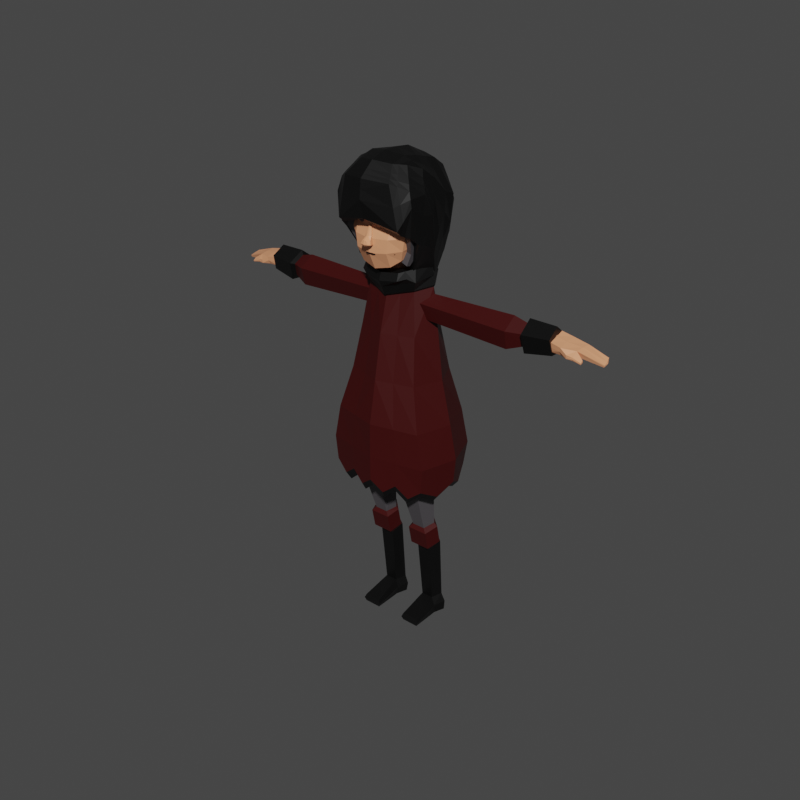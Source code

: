 # Source: blender.blend  (saved by Blender 3.4.6; exported with 4.5.12 LTS)
import bpy
from mathutils import Matrix  # noqa: F401  (used for matrix-valued properties, if any)

bpy.ops.wm.read_factory_settings(use_empty=True)
scene = bpy.context.scene
scene.name = 'Scene'

# ---- collections
col_collection = bpy.data.collections.new('Collection'); scene.collection.children.link(col_collection)

# ---- materials (node trees are filled in below, after node groups)
mat_crimson = bpy.data.materials.new('crimson')
mat_orange = bpy.data.materials.new('orange')
mat_black = bpy.data.materials.new('black')
mat_light_brown = bpy.data.materials.new('light brown')
mat_skin = bpy.data.materials.new('skin')
mat_dark_brown = bpy.data.materials.new('dark brown')
mat_white = bpy.data.materials.new('white')
mat_grey = bpy.data.materials.new('grey')

# ---- material node trees
mat_crimson.use_nodes = True; mat_crimson.node_tree.nodes.clear()
_N = mat_crimson.node_tree.nodes; _L = mat_crimson.node_tree.links
n0 = _N.new('ShaderNodeBsdfPrincipled'); n0.name = 'Principled BSDF'; n0.location = (10, 300)
n0.distribution = 'GGX'
n0.subsurface_method = 'RANDOM_WALK_SKIN'
n0.inputs[0].default_value = (0.04231, 0.0003035, 0.0, 1.0)
n0.inputs[3].default_value = 1.45
n0.inputs[27].default_value = (0.0, 0.0, 0.0, 1.0)
n0.inputs[28].default_value = 1.0
n1 = _N.new('ShaderNodeOutputMaterial'); n1.name = 'Material Output'; n1.location = (300, 300)
n2 = _N.new('ShaderNodeTexImage'); n2.name = 'Image Texture'; n2.location = (-280, 280)
_L.new(n0.outputs[0], n1.inputs[0])
n1.is_active_output = True
mat_orange.use_nodes = True; mat_orange.node_tree.nodes.clear()
_N = mat_orange.node_tree.nodes; _L = mat_orange.node_tree.links
n0 = _N.new('ShaderNodeBsdfPrincipled'); n0.name = 'Principled BSDF'; n0.location = (10, 300)
n0.distribution = 'GGX'
n0.subsurface_method = 'RANDOM_WALK_SKIN'
n0.inputs[0].default_value = (0.0, 0.0, 0.0, 1.0)
n0.inputs[3].default_value = 1.45
n0.inputs[27].default_value = (0.0, 0.0, 0.0, 1.0)
n0.inputs[28].default_value = 1.0
n1 = _N.new('ShaderNodeOutputMaterial'); n1.name = 'Material Output'; n1.location = (300, 300)
_L.new(n0.outputs[0], n1.inputs[0])
n1.is_active_output = True
mat_black.use_nodes = True; mat_black.node_tree.nodes.clear()
_N = mat_black.node_tree.nodes; _L = mat_black.node_tree.links
n0 = _N.new('ShaderNodeBsdfPrincipled'); n0.name = 'Principled BSDF'; n0.location = (10, 300)
n0.distribution = 'GGX'
n0.subsurface_method = 'RANDOM_WALK_SKIN'
n0.inputs[0].default_value = (0.0, 0.0, 0.0, 1.0)
n0.inputs[3].default_value = 1.45
n0.inputs[27].default_value = (0.0, 0.0, 0.0, 1.0)
n0.inputs[28].default_value = 1.0
n1 = _N.new('ShaderNodeOutputMaterial'); n1.name = 'Material Output'; n1.location = (300, 300)
_L.new(n0.outputs[0], n1.inputs[0])
n1.is_active_output = True
mat_light_brown.use_nodes = True; mat_light_brown.node_tree.nodes.clear()
_N = mat_light_brown.node_tree.nodes; _L = mat_light_brown.node_tree.links
n0 = _N.new('ShaderNodeBsdfPrincipled'); n0.name = 'Principled BSDF'; n0.location = (10, 300)
n0.distribution = 'GGX'
n0.subsurface_method = 'RANDOM_WALK_SKIN'
n0.inputs[0].default_value = (0.07619, 0.07036, 0.07619, 1.0)
n0.inputs[3].default_value = 1.45
n0.inputs[27].default_value = (0.0, 0.0, 0.0, 1.0)
n0.inputs[28].default_value = 1.0
n1 = _N.new('ShaderNodeOutputMaterial'); n1.name = 'Material Output'; n1.location = (300, 300)
_L.new(n0.outputs[0], n1.inputs[0])
n1.is_active_output = True
mat_skin.use_nodes = True; mat_skin.node_tree.nodes.clear()
_N = mat_skin.node_tree.nodes; _L = mat_skin.node_tree.links
n0 = _N.new('ShaderNodeBsdfPrincipled'); n0.name = 'Principled BSDF'; n0.location = (10, 300)
n0.distribution = 'GGX'
n0.subsurface_method = 'RANDOM_WALK_SKIN'
n0.inputs[0].default_value = (0.7991, 0.3372, 0.1714, 1.0)
n0.inputs[3].default_value = 1.45
n0.inputs[27].default_value = (0.0, 0.0, 0.0, 1.0)
n0.inputs[28].default_value = 1.0
n1 = _N.new('ShaderNodeOutputMaterial'); n1.name = 'Material Output'; n1.location = (300, 300)
_L.new(n0.outputs[0], n1.inputs[0])
n1.is_active_output = True
mat_dark_brown.use_nodes = True; mat_dark_brown.node_tree.nodes.clear()
_N = mat_dark_brown.node_tree.nodes; _L = mat_dark_brown.node_tree.links
n0 = _N.new('ShaderNodeBsdfPrincipled'); n0.name = 'Principled BSDF'; n0.location = (10, 300)
n0.distribution = 'GGX'
n0.subsurface_method = 'RANDOM_WALK_SKIN'
n0.inputs[0].default_value = (0.09084, 0.03071, 0.008023, 1.0)
n0.inputs[3].default_value = 1.45
n0.inputs[27].default_value = (0.0, 0.0, 0.0, 1.0)
n0.inputs[28].default_value = 1.0
n1 = _N.new('ShaderNodeOutputMaterial'); n1.name = 'Material Output'; n1.location = (300, 300)
_L.new(n0.outputs[0], n1.inputs[0])
n1.is_active_output = True
mat_white.use_nodes = True; mat_white.node_tree.nodes.clear()
_N = mat_white.node_tree.nodes; _L = mat_white.node_tree.links
n0 = _N.new('ShaderNodeBsdfPrincipled'); n0.name = 'Principled BSDF'; n0.location = (10, 300)
n0.distribution = 'GGX'
n0.subsurface_method = 'RANDOM_WALK_SKIN'
n0.inputs[0].default_value = (1.0, 1.0, 1.0, 1.0)
n0.inputs[3].default_value = 1.45
n0.inputs[27].default_value = (0.0, 0.0, 0.0, 1.0)
n0.inputs[28].default_value = 1.0
n1 = _N.new('ShaderNodeOutputMaterial'); n1.name = 'Material Output'; n1.location = (300, 300)
_L.new(n0.outputs[0], n1.inputs[0])
n1.is_active_output = True
mat_grey.use_nodes = True; mat_grey.node_tree.nodes.clear()
_N = mat_grey.node_tree.nodes; _L = mat_grey.node_tree.links
n0 = _N.new('ShaderNodeBsdfPrincipled'); n0.name = 'Principled BSDF'; n0.location = (10, 300)
n0.distribution = 'GGX'
n0.subsurface_method = 'RANDOM_WALK_SKIN'
n0.inputs[0].default_value = (0.04817, 0.02315, 0.0331, 1.0)
n0.inputs[3].default_value = 1.45
n0.inputs[27].default_value = (0.0, 0.0, 0.0, 1.0)
n0.inputs[28].default_value = 1.0
n1 = _N.new('ShaderNodeOutputMaterial'); n1.name = 'Material Output'; n1.location = (300, 300)
_L.new(n0.outputs[0], n1.inputs[0])
n1.is_active_output = True

# ---- world
world_world = bpy.data.worlds.new('World'); scene.world = world_world
world_world.use_nodes = True; world_world.node_tree.nodes.clear()
_N = world_world.node_tree.nodes; _L = world_world.node_tree.links
n0 = _N.new('ShaderNodeOutputWorld'); n0.name = 'World Output'; n0.location = (300, 300)
n1 = _N.new('ShaderNodeBackground'); n1.name = 'Background'; n1.location = (10, 300)
n1.inputs[0].default_value = (0.05088, 0.05088, 0.05088, 1.0)
_L.new(n1.outputs[0], n0.inputs[0])
n0.is_active_output = True
world_world.color = (0.05088, 0.05088, 0.05088)
world_world.use_sun_shadow = False
world_world.sun_shadow_jitter_overblur = 0.0

# ---- meshes
me_cube = bpy.data.meshes.new('Cube')
me_cube.from_pydata([(0.6439, 0.4484, 1.0), (1.01, 0.7725, -0.9647), (0.6863, -0.4468, 0.9882), (1.052, -0.8023, -0.9529), (1.01, 0.6533, -2.396), (1.052, -0.7311, -2.459), (1.165, 0.807, -1.731), (1.207, -0.8098, -1.733), (0.0, 1.055, -0.9647), (0.0, -0.6916, 0.9882), (0.0, -1.047, -0.9529), (0.0, 0.7308, 1.0), (0.0, 0.9357, -2.39), (0.0, -0.9759, -2.45), (0.0, -1.055, -1.733), (0.0, 1.089, -1.731), (0.9264, 0.01961, 0.9941), (1.293, 0.003923, -0.9588), (1.293, -0.02007, -2.42), (1.447, 0.01742, -1.732), (0.5673, -0.3195, 1.9), (0.5234, 0.3273, 1.955), (0.0, -0.4964, 1.739), (0.0, 0.5285, 1.751), (0.7961, 0.01752, 1.974), (0.5673, -0.3195, 1.9), (0.5234, 0.3273, 1.955), (0.0, -0.4964, 1.739), (0.0, 0.5285, 1.751), (0.7961, 0.01752, 1.974), (0.6172, -0.3353, 2.402), (0.4968, 0.3928, 2.444), (0.0, -0.5316, 2.263), (0.0, 0.5939, 2.277), (0.7317, 0.0191, 2.465), (0.6796, -0.4119, 2.145), (0.0, -0.6395, 1.976), (0.5524, 0.4671, 2.152), (0.7975, 0.02177, 2.225), (0.0, 0.694, 1.992), (0.0, -0.5552, 1.778), (0.826, 0.01961, 2.021), (0.5883, -0.3641, 1.943), (0.5437, 0.3714, 1.987), (0.0, 0.5796, 1.79), (0.5262, -0.9247, -0.9529), (0.5262, -0.8535, -2.45), (0.6035, -0.9322, -1.733), (0.3432, -0.5692, 0.9882), (0.2837, -0.4079, 1.82), (0.2837, -0.4079, 1.82), (0.2903, -0.4249, 2.333), (0.2985, -0.5173, 2.061), (0.2941, -0.4561, 1.861), (0.322, 0.5896, 1.0), (0.505, 0.9137, -0.9647), (0.505, 0.7945, -2.39), (0.5823, 0.9482, -1.731), (0.2617, 0.4294, 1.882), (0.2617, 0.4294, 1.882), (0.2713, 0.512, 2.356), (0.2762, 0.6023, 2.072), (0.2718, 0.4822, 1.923), (0.7721, 0.6104, -0.005884), (0.8145, -0.6245, -0.005884), (0.0, 0.8929, -0.005884), (0.0, -0.8693, -0.005884), (1.055, 0.01177, -0.005884), (0.3798, -0.7469, -0.005884), (0.3586, 0.7516, -0.005884), (0.3765, -0.2342, 2.345), (0.5718, 0.2923, 2.846), (0.0, -0.3448, 2.272), (0.0, 0.4219, 2.778), (0.4802, -0.02033, 2.534), (0.2478, -0.2792, 2.309), (0.4531, 0.3571, 2.812), (0.3012, -0.1307, 1.871), (0.2917, 0.06525, 1.951), (0.0, -0.1843, 1.836), (0.0, 0.1271, 1.888), (0.3507, -0.0286, 1.891), (0.2399, -0.1575, 1.854), (0.2351, 0.09616, 1.945), (0.3012, -0.1307, 1.871), (0.2917, 0.06525, 1.951), (0.0, -0.1843, 1.836), (0.0, 0.1271, 1.888), (0.3507, -0.0286, 1.891), (0.2399, -0.1575, 1.854), (0.2351, 0.09616, 1.945), (0.3012, -0.1307, 1.871), (0.2917, 0.06525, 1.951), (0.0, -0.1843, 1.836), (0.0, 0.1271, 1.888), (0.3507, -0.0286, 1.891), (0.2399, -0.1575, 1.854), (0.2351, 0.09616, 1.945), (0.3012, -0.1307, 1.871), (0.2917, 0.06525, 1.951), (0.0, -0.1843, 1.836), (0.0, 0.1271, 1.888), (0.3507, -0.0286, 1.891), (0.2399, -0.1575, 1.854), (0.2351, 0.09616, 1.945), (0.202, -0.02975, 1.859), (0.2021, -0.03096, 1.859), (0.0, -0.02942, 1.859), (0.0, -0.03134, 1.859), (0.2017, -0.03038, 1.859), (0.2024, -0.02958, 1.859), (0.2025, -0.03115, 1.859), (1.113, 0.7418, -2.255), (1.157, -0.795, -2.29), (0.0, -1.055, -2.283), (0.0, 1.037, -2.252), (1.412, -0.005337, -2.274), (0.5805, -0.932, -2.284), (0.5608, 0.8952, -2.253), (0.2631, -0.9147, -2.679), (0.2903, -0.9933, -2.512), (0.7893, -0.7923, -2.679), (0.8688, -0.8635, -2.516), (1.172, -0.3756, -2.664), (1.284, -0.4001, -2.511), (1.151, 0.3166, -2.634), (1.262, 0.3682, -2.493), (0.7576, 0.7239, -2.619), (0.8367, 0.8185, -2.483), (0.2525, 0.8651, -2.611), (0.2804, 0.9661, -2.473), (0.389, -0.5937, 2.332), (0.0, -0.6565, 2.291), (0.5385, -0.5208, 2.222), (0.4998, -0.516, 2.373), (0.0, -0.7201, 2.122), (0.3938, -0.6481, 2.172), (0.2713, 0.512, 2.356), (0.4968, 0.3928, 2.444), (0.7317, 0.0191, 2.465), (0.6172, -0.3353, 2.402), (0.6796, -0.4119, 2.145), (0.5524, 0.4671, 2.152), (0.0, 0.694, 1.992), (0.0, 0.5939, 2.277), (0.7975, 0.02177, 2.225), (0.2762, 0.6023, 2.072), (0.389, -0.5937, 2.332), (0.0, -0.6565, 2.291), (0.5385, -0.5208, 2.222), (0.4998, -0.516, 2.373), (0.0, -0.7201, 2.122), (0.3938, -0.6481, 2.172)], [], [(128, 112, 4, 127), (67, 16, 2, 64), (69, 54, 0, 63), (48, 2, 20, 49), (124, 113, 5, 123), (17, 3, 7, 19), (55, 1, 6, 57), (45, 10, 14, 47), (120, 114, 13, 119), (68, 48, 9, 66), (2, 16, 24, 20), (54, 11, 23, 58), (1, 17, 19, 6), (126, 116, 18, 125), (16, 0, 21, 24), (63, 0, 16, 67), (20, 24, 29, 25), (58, 23, 28, 59), (49, 20, 25, 50), (24, 21, 26, 29), (52, 35, 133, 136), (131, 132, 148, 147), (33, 60, 137, 144), (136, 133, 149, 152), (62, 44, 39, 61), (42, 41, 38, 35), (41, 43, 37, 38), (53, 42, 35, 52), (50, 25, 42, 53), (29, 26, 43, 41), (25, 29, 41, 42), (59, 28, 44, 62), (27, 50, 53, 40), (40, 53, 52, 36), (51, 32, 132, 131), (22, 49, 50, 27), (64, 2, 48, 68), (122, 117, 46, 121), (3, 45, 47, 7), (9, 48, 49, 22), (26, 59, 62, 43), (43, 62, 61, 37), (134, 131, 147, 150), (21, 58, 59, 26), (0, 54, 58, 21), (8, 55, 57, 15), (65, 11, 54, 69), (130, 118, 56, 129), (8, 65, 69, 55), (3, 64, 68, 45), (1, 63, 67, 17), (45, 68, 66, 10), (55, 69, 63, 1), (17, 67, 64, 3), (34, 31, 71, 74), (60, 33, 73, 76), (30, 34, 74, 70), (51, 30, 70, 75), (31, 60, 76, 71), (32, 51, 75, 72), (75, 70, 77, 82), (70, 74, 81, 77), (71, 76, 83, 78), (76, 73, 80, 83), (72, 75, 82, 79), (74, 71, 78, 81), (77, 81, 88, 84), (78, 83, 90, 85), (83, 80, 87, 90), (79, 82, 89, 86), (81, 78, 85, 88), (82, 77, 84, 89), (85, 90, 97, 92), (90, 87, 94, 97), (86, 89, 96, 93), (88, 85, 92, 95), (89, 84, 91, 96), (84, 88, 95, 91), (97, 94, 101, 104), (93, 96, 103, 100), (95, 92, 99, 102), (96, 91, 98, 103), (91, 95, 102, 98), (92, 97, 104, 99), (104, 101, 108, 111), (100, 103, 110, 107), (102, 99, 106, 109), (103, 98, 105, 110), (98, 102, 109, 105), (99, 104, 111, 106), (7, 19, 6, 57, 15, 14, 47), (15, 57, 118, 130, 115), (7, 47, 117, 122, 113), (6, 19, 116, 126, 112), (47, 14, 114, 120, 117), (19, 7, 113, 124, 116), (57, 6, 112, 128, 118), (117, 120, 119, 46), (113, 122, 121, 5), (116, 124, 123, 18), (112, 126, 125, 4), (118, 128, 127, 56), (115, 130, 129, 12), (34, 30, 140, 139), (135, 136, 152, 151), (36, 52, 136, 135), (30, 134, 150, 140), (30, 51, 131, 134), (145, 142, 138, 139), (141, 145, 139, 140), (146, 143, 144, 137), (142, 146, 137, 138), (152, 149, 150, 147), (151, 152, 147, 148), (141, 140, 150, 149), (37, 61, 146, 142), (61, 39, 143, 146), (133, 35, 141, 149), (60, 31, 138, 137), (35, 38, 145, 141), (31, 34, 139, 138), (38, 37, 142, 145)])
me_cube.polygons.foreach_set('material_index', [1, 0, 0, 0, 1, 0, 0, 0, 1, 0, 0, 0, 0, 1, 0, 0, 0, 0, 0, 0, 1, 1, 1, 1, 1, 1, 1, 1, 1, 1, 1, 1, 1, 1, 1, 0, 0, 1, 0, 0, 1, 1, 1, 0, 0, 0, 0, 1, 0, 0, 0, 0, 0, 0, 1, 1, 1, 1, 1, 1, 1, 1, 1, 1, 1, 1, 0, 0, 0, 0, 0, 0, 0, 0, 0, 0, 0, 0, 0, 0, 0, 0, 0, 0, 1, 1, 1, 1, 1, 1, 0, 0, 0, 0, 0, 0, 0, 1, 1, 1, 1, 1, 1, 1, 1, 1, 1, 1, 1, 1, 1, 1, 1, 1, 1, 1, 1, 1, 1, 1, 1, 1])
_uv = me_cube.uv_layers.new(name='UVMap')
_uv.uv.foreach_set('vector', [0.375, 0.4688, 0.375, 0.5, 0.375, 0.5, 0.375, 0.4688, 0.5, 0.625, 0.625, 0.625, 0.625, 0.75, 0.5, 0.75, 0.5, 0.4375, 0.625, 0.4375, 0.625, 0.5, 0.5, 0.5, 0.625, 0.8125, 0.625, 0.75, 0.625, 0.75, 0.625, 0.8125, 0.375, 0.6875, 0.375, 0.75, 0.375, 0.75, 0.375, 0.6875, 0.375, 0.625, 0.375, 0.75, 0.375, 0.75, 0.375, 0.625, 0.375, 0.4375, 0.375, 0.5, 0.375, 0.5, 0.375, 0.4375, 0.375, 0.8125, 0.375, 0.875, 0.375, 0.875, 0.375, 0.8125, 0.375, 0.8438, 0.375, 0.875, 0.375, 0.875, 0.375, 0.8438, 0.5, 0.8125, 0.625, 0.8125, 0.625, 0.875, 0.5, 0.875, 0.625, 0.75, 0.625, 0.625, 0.625, 0.625, 0.625, 0.75, 0.625, 0.4375, 0.625, 0.375, 0.625, 0.375, 0.625, 0.4375, 0.375, 0.5, 0.375, 0.625, 0.375, 0.625, 0.375, 0.5, 0.375, 0.5625, 0.375, 0.625, 0.375, 0.625, 0.375, 0.5625, 0.625, 0.625, 0.625, 0.5, 0.625, 0.5, 0.625, 0.625, 0.5, 0.5, 0.625, 0.5, 0.625, 0.625, 0.5, 0.625, 0.625, 0.75, 0.625, 0.625, 0.625, 0.625, 0.625, 0.75, 0.625, 0.4375, 0.625, 0.375, 0.625, 0.375, 0.625, 0.4375, 0.625, 0.8125, 0.625, 0.75, 0.625, 0.75, 0.625, 0.8125, 0.625, 0.625, 0.625, 0.5, 0.625, 0.5, 0.625, 0.625, 0.625, 0.8125, 0.625, 0.75, 0.625, 0.75, 0.625, 0.8125, 0.625, 0.8125, 0.625, 0.875, 0.625, 0.875, 0.625, 0.8125, 0.625, 0.375, 0.625, 0.4375, 0.625, 0.4375, 0.625, 0.375, 0.625, 0.8125, 0.625, 0.75, 0.625, 0.75, 0.625, 0.8125, 0.625, 0.4375, 0.625, 0.375, 0.625, 0.375, 0.625, 0.4375, 0.625, 0.75, 0.625, 0.625, 0.625, 0.625, 0.625, 0.75, 0.625, 0.625, 0.625, 0.5, 0.625, 0.5, 0.625, 0.625, 0.625, 0.8125, 0.625, 0.75, 0.625, 0.75, 0.625, 0.8125, 0.625, 0.8125, 0.625, 0.75, 0.625, 0.75, 0.625, 0.8125, 0.625, 0.625, 0.625, 0.5, 0.625, 0.5, 0.625, 0.625, 0.625, 0.75, 0.625, 0.625, 0.625, 0.625, 0.625, 0.75, 0.625, 0.4375, 0.625, 0.375, 0.625, 0.375, 0.625, 0.4375, 0.625, 0.875, 0.625, 0.8125, 0.625, 0.8125, 0.625, 0.875, 0.625, 0.875, 0.625, 0.8125, 0.625, 0.8125, 0.625, 0.875, 0.625, 0.8125, 0.625, 0.875, 0.625, 0.875, 0.625, 0.8125, 0.625, 0.875, 0.625, 0.8125, 0.625, 0.8125, 0.625, 0.875, 0.5, 0.75, 0.625, 0.75, 0.625, 0.8125, 0.5, 0.8125, 0.375, 0.7812, 0.375, 0.8125, 0.375, 0.8125, 0.375, 0.7812, 0.375, 0.75, 0.375, 0.8125, 0.375, 0.8125, 0.375, 0.75, 0.625, 0.875, 0.625, 0.8125, 0.625, 0.8125, 0.625, 0.875, 0.625, 0.5, 0.625, 0.4375, 0.625, 0.4375, 0.625, 0.5, 0.625, 0.5, 0.625, 0.4375, 0.625, 0.4375, 0.625, 0.5, 0.625, 0.75, 0.625, 0.8125, 0.625, 0.8125, 0.625, 0.75, 0.625, 0.5, 0.625, 0.4375, 0.625, 0.4375, 0.625, 0.5, 0.625, 0.5, 0.625, 0.4375, 0.625, 0.4375, 0.625, 0.5, 0.375, 0.375, 0.375, 0.4375, 0.375, 0.4375, 0.375, 0.375, 0.5, 0.375, 0.625, 0.375, 0.625, 0.4375, 0.5, 0.4375, 0.375, 0.4063, 0.375, 0.4375, 0.375, 0.4375, 0.375, 0.4062, 0.375, 0.375, 0.5, 0.375, 0.5, 0.4375, 0.375, 0.4375, 0.375, 0.75, 0.5, 0.75, 0.5, 0.8125, 0.375, 0.8125, 0.375, 0.5, 0.5, 0.5, 0.5, 0.625, 0.375, 0.625, 0.375, 0.8125, 0.5, 0.8125, 0.5, 0.875, 0.375, 0.875, 0.375, 0.4375, 0.5, 0.4375, 0.5, 0.5, 0.375, 0.5, 0.375, 0.625, 0.5, 0.625, 0.5, 0.75, 0.375, 0.75, 0.625, 0.625, 0.625, 0.5, 0.625, 0.5, 0.625, 0.625, 0.625, 0.4375, 0.625, 0.375, 0.625, 0.375, 0.625, 0.4375, 0.625, 0.75, 0.625, 0.625, 0.625, 0.625, 0.625, 0.75, 0.625, 0.8125, 0.625, 0.75, 0.625, 0.75, 0.625, 0.8125, 0.625, 0.5, 0.625, 0.4375, 0.625, 0.4375, 0.625, 0.5, 0.625, 0.875, 0.625, 0.8125, 0.625, 0.8125, 0.625, 0.875, 0.625, 0.8125, 0.625, 0.75, 0.625, 0.75, 0.625, 0.8125, 0.625, 0.75, 0.625, 0.625, 0.625, 0.625, 0.625, 0.75, 0.625, 0.5, 0.625, 0.4375, 0.625, 0.4375, 0.625, 0.5, 0.625, 0.4375, 0.625, 0.375, 0.625, 0.375, 0.625, 0.4375, 0.625, 0.875, 0.625, 0.8125, 0.625, 0.8125, 0.625, 0.875, 0.625, 0.625, 0.625, 0.5, 0.625, 0.5, 0.625, 0.625, 0.625, 0.75, 0.625, 0.625, 0.625, 0.625, 0.625, 0.75, 0.625, 0.5, 0.625, 0.4375, 0.625, 0.4375, 0.625, 0.5, 0.625, 0.4375, 0.625, 0.375, 0.625, 0.375, 0.625, 0.4375, 0.625, 0.875, 0.625, 0.8125, 0.625, 0.8125, 0.625, 0.875, 0.625, 0.625, 0.625, 0.5, 0.625, 0.5, 0.625, 0.625, 0.625, 0.8125, 0.625, 0.75, 0.625, 0.75, 0.625, 0.8125, 0.625, 0.5, 0.625, 0.4375, 0.625, 0.4375, 0.625, 0.5, 0.625, 0.4375, 0.625, 0.375, 0.625, 0.375, 0.625, 0.4375, 0.625, 0.875, 0.625, 0.8125, 0.625, 0.8125, 0.625, 0.875, 0.625, 0.625, 0.625, 0.5, 0.625, 0.5, 0.625, 0.625, 0.625, 0.8125, 0.625, 0.75, 0.625, 0.75, 0.625, 0.8125, 0.625, 0.75, 0.625, 0.625, 0.625, 0.625, 0.625, 0.75, 0.625, 0.4375, 0.625, 0.375, 0.625, 0.375, 0.625, 0.4375, 0.625, 0.875, 0.625, 0.8125, 0.625, 0.8125, 0.625, 0.875, 0.625, 0.625, 0.625, 0.5, 0.625, 0.5, 0.625, 0.625, 0.625, 0.8125, 0.625, 0.75, 0.625, 0.75, 0.625, 0.8125, 0.625, 0.75, 0.625, 0.625, 0.625, 0.625, 0.625, 0.75, 0.625, 0.5, 0.625, 0.4375, 0.625, 0.4375, 0.625, 0.5, 0.625, 0.4375, 0.625, 0.375, 0.625, 0.375, 0.625, 0.4375, 0.625, 0.875, 0.625, 0.8125, 0.625, 0.8125, 0.625, 0.875, 0.625, 0.625, 0.625, 0.5, 0.625, 0.5, 0.625, 0.625, 0.625, 0.8125, 0.625, 0.75, 0.625, 0.75, 0.625, 0.8125, 0.625, 0.75, 0.625, 0.625, 0.625, 0.625, 0.625, 0.75, 0.625, 0.5, 0.625, 0.4375, 0.625, 0.4375, 0.625, 0.5, 0.0, 0.0, 0.0, 0.0, 0.0, 0.0, 0.0, 0.0, 0.0, 0.0, 0.0, 0.0, 0.0, 0.0, 0.375, 0.375, 0.375, 0.4375, 0.375, 0.4375, 0.375, 0.4063, 0.375, 0.375, 0.375, 0.75, 0.375, 0.8125, 0.375, 0.8125, 0.375, 0.7812, 0.375, 0.75, 0.375, 0.5, 0.375, 0.625, 0.375, 0.625, 0.375, 0.5625, 0.375, 0.5, 0.375, 0.8125, 0.375, 0.875, 0.375, 0.875, 0.375, 0.8438, 0.375, 0.8125, 0.375, 0.625, 0.375, 0.75, 0.375, 0.75, 0.375, 0.6875, 0.375, 0.625, 0.375, 0.4375, 0.375, 0.5, 0.375, 0.5, 0.375, 0.4688, 0.375, 0.4375, 0.375, 0.8125, 0.375, 0.8438, 0.375, 0.8438, 0.375, 0.8125, 0.375, 0.75, 0.375, 0.7812, 0.375, 0.7812, 0.375, 0.75, 0.375, 0.625, 0.375, 0.6875, 0.375, 0.6875, 0.375, 0.625, 0.375, 0.5, 0.375, 0.5625, 0.375, 0.5625, 0.375, 0.5, 0.375, 0.4375, 0.375, 0.4688, 0.375, 0.4688, 0.375, 0.4375, 0.375, 0.375, 0.375, 0.4063, 0.375, 0.4062, 0.375, 0.375, 0.625, 0.625, 0.625, 0.75, 0.625, 0.75, 0.625, 0.625, 0.625, 0.875, 0.625, 0.8125, 0.625, 0.8125, 0.625, 0.875, 0.625, 0.875, 0.625, 0.8125, 0.625, 0.8125, 0.625, 0.875, 0.625, 0.75, 0.625, 0.75, 0.625, 0.75, 0.625, 0.75, 0.625, 0.75, 0.625, 0.8125, 0.625, 0.8125, 0.625, 0.75, 0.625, 0.625, 0.625, 0.5, 0.625, 0.5, 0.625, 0.625, 0.625, 0.75, 0.625, 0.625, 0.625, 0.625, 0.625, 0.75, 0.625, 0.4375, 0.625, 0.375, 0.625, 0.375, 0.625, 0.4375, 0.625, 0.5, 0.625, 0.4375, 0.625, 0.4375, 0.625, 0.5, 0.625, 0.8125, 0.625, 0.75, 0.625, 0.75, 0.625, 0.8125, 0.625, 0.875, 0.625, 0.8125, 0.625, 0.8125, 0.625, 0.875, 0.625, 0.75, 0.625, 0.75, 0.625, 0.75, 0.625, 0.75, 0.625, 0.5, 0.625, 0.4375, 0.625, 0.4375, 0.625, 0.5, 0.625, 0.4375, 0.625, 0.375, 0.625, 0.375, 0.625, 0.4375, 0.625, 0.75, 0.625, 0.75, 0.625, 0.75, 0.625, 0.75, 0.625, 0.4375, 0.625, 0.5, 0.625, 0.5, 0.625, 0.4375, 0.625, 0.75, 0.625, 0.625, 0.625, 0.625, 0.625, 0.75, 0.625, 0.5, 0.625, 0.625, 0.625, 0.625, 0.625, 0.5, 0.625, 0.625, 0.625, 0.5, 0.625, 0.5, 0.625, 0.625])
me_cube.materials.append(mat_crimson)
me_cube.materials.append(mat_orange)
me_cube.use_mirror_vertex_groups = False
me_cube.update()
me_cylinder = bpy.data.meshes.new('Cylinder')
me_cylinder.from_pydata([(0.006955, 1.55, -3.402), (-1.627e-08, 1.064, 1.066), (0.7069, 1.048, -3.524), (1.255, 0.1527, 1.091), (0.4658, 0.201, -3.655), (0.7757, -1.322, 1.131), (-0.4549, 0.201, -3.655), (-0.7757, -1.322, 1.131), (-0.6432, 1.041, -3.589), (-1.255, 0.1527, 1.091), (0.01148, 1.854, -3.632), (0.9914, 1.032, -3.718), (0.7282, 0.03063, -3.94), (-0.7052, 0.03063, -3.94), (-0.8502, 1.032, -3.732), (0.01148, 2.149, -5.008), (0.9914, 1.328, -5.094), (0.7282, 0.326, -5.317), (-0.7052, 0.326, -5.317), (-0.8502, 1.328, -5.109), (0.01046, 2.044, -5.12), (0.757, 1.701, -5.35), (0.5195, 0.8283, -5.664), (-0.5136, 0.8283, -5.664), (-0.6996, 1.657, -5.3), (0.01405, 2.555, -10.05), (0.698, 2.059, -10.07), (0.4368, 1.256, -10.11), (-0.4087, 1.256, -10.11), (-0.6699, 2.059, -10.07), (0.01405, 2.561, -11.34), (0.9369, 2.064, -11.34), (0.6756, 1.26, -11.33), (-0.5141, 1.26, -11.33), (-0.7753, 2.064, -11.34), (0.6756, -0.7678, -10.78), (-0.5141, -0.7678, -10.78), (0.6756, -0.7706, -11.34), (-0.5141, -0.7706, -11.34), (-0.4438, 0.5811, -10.33), (-0.4789, -0.09332, -10.56), (0.596, -0.09332, -10.56), (0.5164, 0.5811, -10.33), (-0.5141, 0.583, -11.34), (-0.5141, -0.09384, -11.34), (0.6756, 0.583, -11.34), (0.6756, -0.09384, -11.34), (-0.8628, 2.11, -10.7), (-0.6078, 1.235, -10.71), (0.7008, 1.237, -10.69), (0.9553, 2.113, -10.68), (0.01117, 2.706, -10.69), (-0.6198, -0.8737, -11.06), (0.7825, -0.8723, -11.06), (0.7428, 0.5862, -10.81), (0.7837, -0.08846, -10.93), (-0.6272, 0.5835, -10.82), (-0.645, -0.09197, -10.94), (-2.897e-08, 1.29, -0.8357), (1.006, 0.5824, -1.018), (0.6215, -0.5618, -1.313), (-0.6215, -0.5618, -1.313), (-1.006, 0.5824, -1.018), (-1.627e-08, 1.124, 3.232), (1.255, 0.2125, 3.257), (0.7757, -1.262, 3.298), (-0.7757, -1.262, 3.298), (-1.255, 0.2125, 3.257)], [], [(58, 1, 3, 59), (59, 3, 5, 60), (60, 5, 7, 61), (61, 7, 9, 62), (62, 9, 1, 58), (4, 6, 13, 12), (14, 10, 15, 19), (6, 8, 14, 13), (2, 4, 12, 11), (8, 0, 10, 14), (0, 2, 11, 10), (18, 19, 24, 23), (12, 13, 18, 17), (10, 11, 16, 15), (13, 14, 19, 18), (11, 12, 17, 16), (20, 21, 26, 25), (16, 17, 22, 21), (19, 15, 20, 24), (17, 18, 23, 22), (15, 16, 21, 20), (48, 47, 34, 33), (23, 24, 29, 28), (21, 22, 27, 26), (24, 20, 25, 29), (22, 23, 28, 27), (31, 32, 33, 34, 30), (50, 49, 32, 31), (47, 51, 30, 34), (41, 40, 36, 35), (51, 50, 31, 30), (53, 52, 38, 37), (57, 44, 38, 52), (44, 46, 37, 38), (55, 41, 35, 53), (49, 27, 42, 54), (54, 42, 41, 55), (33, 32, 45, 43), (43, 45, 46, 44), (48, 33, 43, 56), (56, 43, 44, 57), (27, 28, 39, 42), (42, 39, 40, 41), (39, 56, 57, 40), (28, 48, 56, 39), (45, 54, 55, 46), (32, 49, 54, 45), (46, 55, 53, 37), (40, 57, 52, 36), (35, 36, 52, 53), (25, 26, 50, 51), (29, 25, 51, 47), (26, 27, 49, 50), (28, 29, 47, 48), (3, 1, 63, 64), (8, 62, 58, 0), (6, 61, 62, 8), (4, 60, 61, 6), (2, 59, 60, 4), (0, 58, 59, 2), (63, 67, 66, 65, 64), (9, 7, 66, 67), (5, 3, 64, 65), (1, 9, 67, 63), (7, 5, 65, 66)])
me_cylinder.polygons.foreach_set('material_index', [1, 1, 1, 1, 1, 3, 3, 3, 3, 3, 3, 3, 3, 3, 3, 3, 0, 3, 3, 3, 3, 0, 0, 0, 0, 0, 0, 0, 0, 0, 0, 0, 0, 0, 0, 0, 0, 0, 0, 0, 0, 0, 0, 0, 0, 0, 0, 0, 0, 0, 0, 0, 0, 0, 1, 1, 1, 1, 1, 1, 0, 1, 1, 1, 1])
_uv = me_cylinder.uv_layers.new(name='UVMap')
_uv.uv.foreach_set('vector', [1.0, 0.5043, 1.0, 1.0, 0.8, 1.0, 0.8, 0.5043, 0.8, 0.5043, 0.8, 1.0, 0.6, 1.0, 0.6, 0.5043, 0.6, 0.5043, 0.6, 1.0, 0.4, 1.0, 0.4, 0.5043, 0.4, 0.5043, 0.4, 1.0, 0.2, 1.0, 0.2, 0.5043, 0.2, 0.5043, 0.2, 1.0, 2.98e-08, 1.0, 2.98e-08, 0.5043, 0.6, 0.0, 0.4, 0.0, 0.4, 0.0, 0.6, 0.0, 0.2, 0.0, 2.98e-08, 0.0, 2.98e-08, 0.0, 0.2, 0.0, 0.4, 0.0, 0.2, 0.0, 0.2, 0.0, 0.4, 0.0, 0.8, 0.0, 0.6, 0.0, 0.6, 0.0, 0.8, 0.0, 0.2, 0.0, 2.98e-08, 0.0, 2.98e-08, 0.0, 0.2, 0.0, 1.0, 0.0, 0.8, 0.0, 0.8, 0.0, 1.0, 0.0, 0.4, 0.0, 0.2, 0.0, 0.2, 0.0, 0.4, 0.0, 0.6, 0.0, 0.4, 0.0, 0.4, 0.0, 0.6, 0.0, 1.0, 0.0, 0.8, 0.0, 0.8, 0.0, 1.0, 0.0, 0.4, 0.0, 0.2, 0.0, 0.2, 0.0, 0.4, 0.0, 0.8, 0.0, 0.6, 0.0, 0.6, 0.0, 0.8, 0.0, 1.0, 0.0, 0.8, 0.0, 0.8, 0.0, 1.0, 0.0, 0.8, 0.0, 0.6, 0.0, 0.6, 0.0, 0.8, 0.0, 0.2, 0.0, 2.98e-08, 0.0, 2.98e-08, 0.0, 0.2, 0.0, 0.6, 0.0, 0.4, 0.0, 0.4, 0.0, 0.6, 0.0, 1.0, 0.0, 0.8, 0.0, 0.8, 0.0, 1.0, 0.0, 0.4, 0.0, 0.2, 0.0, 0.2, 0.0, 0.4, 0.0, 0.4, 0.0, 0.2, 0.0, 0.2, 0.0, 0.4, 0.0, 0.8, 0.0, 0.6, 0.0, 0.6, 0.0, 0.8, 0.0, 0.2, 0.0, 2.98e-08, 0.0, 2.98e-08, 0.0, 0.2, 0.0, 0.6, 0.0, 0.4, 0.0, 0.4, 0.0, 0.6, 0.0, 0.8, 0.0, 0.6, 0.0, 0.4, 0.0, 0.2, 0.0, 2.98e-08, 0.0, 0.8, 0.0, 0.6, 0.0, 0.6, 0.0, 0.8, 0.0, 0.2, 0.0, 2.98e-08, 0.0, 2.98e-08, 0.0, 0.2, 0.0, 0.6, 0.0, 0.4, 0.0, 0.4, 0.0, 0.6, 0.0, 1.0, 0.0, 0.8, 0.0, 0.8, 0.0, 1.0, 0.0, 0.6, 0.0, 0.4, 0.0, 0.4, 0.0, 0.6, 0.0, 0.4, 0.0, 0.4, 0.0, 0.4, 0.0, 0.4, 0.0, 0.4, 0.0, 0.6, 0.0, 0.6, 0.0, 0.4, 0.0, 0.6, 0.0, 0.6, 0.0, 0.6, 0.0, 0.6, 0.0, 0.6, 0.0, 0.6, 0.0, 0.6, 0.0, 0.6, 0.0, 0.6, 0.0, 0.6, 0.0, 0.6, 0.0, 0.6, 0.0, 0.4, 0.0, 0.6, 0.0, 0.6, 0.0, 0.4, 0.0, 0.4, 0.0, 0.6, 0.0, 0.6, 0.0, 0.4, 0.0, 0.4, 0.0, 0.4, 0.0, 0.4, 0.0, 0.4, 0.0, 0.4, 0.0, 0.4, 0.0, 0.4, 0.0, 0.4, 0.0, 0.6, 0.0, 0.4, 0.0, 0.4, 0.0, 0.6, 0.0, 0.6, 0.0, 0.4, 0.0, 0.4, 0.0, 0.6, 0.0, 0.4, 0.0, 0.4, 0.0, 0.4, 0.0, 0.4, 0.0, 0.4, 0.0, 0.4, 0.0, 0.4, 0.0, 0.4, 0.0, 0.6, 0.0, 0.6, 0.0, 0.6, 0.0, 0.6, 0.0, 0.6, 0.0, 0.6, 0.0, 0.6, 0.0, 0.6, 0.0, 0.6, 0.0, 0.6, 0.0, 0.6, 0.0, 0.6, 0.0, 0.4, 0.0, 0.4, 0.0, 0.4, 0.0, 0.4, 0.0, 0.6, 0.0, 0.4, 0.0, 0.4, 0.0, 0.6, 0.0, 1.0, 0.0, 0.8, 0.0, 0.8, 0.0, 1.0, 0.0, 0.2, 0.0, 2.98e-08, 0.0, 2.98e-08, 0.0, 0.2, 0.0, 0.8, 0.0, 0.6, 0.0, 0.6, 0.0, 0.8, 0.0, 0.4, 0.0, 0.2, 0.0, 0.2, 0.0, 0.4, 0.0, 0.8, 1.0, 1.0, 1.0, 1.0, 1.0, 0.8, 1.0, 0.2, 0.0, 0.2, 0.5043, 2.98e-08, 0.5043, 2.98e-08, 0.0, 0.4, 0.0, 0.4, 0.5043, 0.2, 0.5043, 0.2, 0.0, 0.6, 0.0, 0.6, 0.5043, 0.4, 0.5043, 0.4, 0.0, 0.8, 0.0, 0.8, 0.5043, 0.6, 0.5043, 0.6, 0.0, 1.0, 0.0, 1.0, 0.5043, 0.8, 0.5043, 0.8, 0.0, 2.98e-08, 1.0, 0.2, 1.0, 0.4, 1.0, 0.6, 1.0, 0.8, 1.0, 0.2, 1.0, 0.4, 1.0, 0.4, 1.0, 0.2, 1.0, 0.6, 1.0, 0.8, 1.0, 0.8, 1.0, 0.6, 1.0, 2.98e-08, 1.0, 0.2, 1.0, 0.2, 1.0, 2.98e-08, 1.0, 0.4, 1.0, 0.6, 1.0, 0.6, 1.0, 0.4, 1.0])
me_cylinder.materials.append(mat_black)
me_cylinder.materials.append(mat_light_brown)
me_cylinder.materials.append(mat_orange)
me_cylinder.materials.append(mat_crimson)
me_cylinder.update()
me_cylinder_001 = bpy.data.meshes.new('Cylinder.001')
me_cylinder_001.from_pydata([(0.06617, 1.541, -5.9), (-0.05884, 1.329, 1.055), (1.085, 0.7742, -5.895), (1.007, 0.7094, 1.146), (0.6707, -0.432, -5.89), (0.7085, -0.187, 0.4543), (-0.6046, -0.4105, -5.893), (-0.3655, -0.187, 0.215), (-0.9782, 0.809, -5.899), (-0.7419, 0.6082, -0.3868), (-0.06417, 0.5919, -8.909), (0.07818, 0.1233, -8.89), (0.5649, 0.115, -8.833), (0.7233, 0.5785, -8.817), (0.3345, 0.8732, -8.864), (0.343, 1.365, -8.865), (1.19, 0.7225, -8.762), (0.8448, -0.2874, -8.799), (-0.2155, -0.2694, -8.923), (-0.5257, 0.7516, -8.964), (-0.8904, 0.8207, -7.174), (-0.5151, -0.4146, -7.125), (0.7678, -0.4364, -6.974), (1.185, 0.7854, -6.93), (0.1606, 1.678, -7.054), (0.1817, 1.164, -6.863), (0.8424, 0.6637, -6.789), (0.5731, -0.1232, -6.815), (-0.2539, -0.1092, -6.905), (-0.4958, 0.6864, -6.935), (-0.4789, 0.6864, -7.057), (-0.237, -0.1092, -7.027), (0.5901, -0.1232, -6.937), (0.8593, 0.6637, -6.911), (0.1986, 1.164, -6.985), (0.01268, 0.04495, -10.39), (-0.02307, -0.1486, -8.701), (-0.139, 1.042, -10.58), (-0.02118, 1.153, -8.699), (0.4504, -0.02194, -10.41), (0.6623, -0.1551, -8.726), (0.3113, 1.04, -10.6), (0.6649, 1.153, -8.722), (-0.297, 0.1701, -11.99), (-0.2324, 0.8577, -11.9), (-0.1422, 0.165, -12.04), (-0.07711, 0.8576, -11.96), (0.02017, -0.238, -9.481), (-0.07984, 1.104, -9.594), (0.5041, 1.102, -9.614), (0.5889, -0.3205, -9.511), (0.3358, -0.4816, -9.964), (0.2616, -0.4613, -10.37), (0.06145, -0.4741, -10.36), (0.08035, -0.4954, -9.953), (-0.04046, -0.2799, -10.9), (0.1645, -0.3115, -10.91), (-0.02695, -0.5165, -10.91), (0.07005, -0.511, -10.91), (-0.07644, 0.5585, -10.48), (-0.02841, 0.5035, -8.685), (0.3953, 0.5212, -10.5), (0.6721, 0.501, -8.709), (-0.2698, 0.5131, -11.97), (-0.1176, 0.5111, -12.03), (0.5657, 0.3986, -9.554), (-0.04561, 0.4446, -9.528), (0.08188, 1.068, -10.59), (0.3239, 1.166, -8.694), (0.2235, 0.02244, -10.46), (0.3197, -0.1616, -8.7), (-0.1585, 0.8604, -11.95), (-0.229, 0.1639, -12.05), (0.3078, -0.3227, -9.455), (0.2096, 1.139, -9.607), (0.1568, -0.4938, -10.36), (0.207, -0.4922, -9.96), (0.05916, -0.294, -10.92), (0.01813, -0.5151, -10.92), (-0.2131, 0.5102, -12.08), (0.3251, 0.5071, -8.652)], [], [(0, 1, 3, 2), (2, 3, 5, 4), (4, 5, 7, 6), (6, 7, 9, 8), (8, 9, 1, 0), (16, 17, 12, 13), (18, 19, 10, 11), (15, 16, 13, 14), (17, 18, 11, 12), (19, 15, 14, 10), (20, 24, 15, 19), (22, 21, 18, 17), (24, 23, 16, 15), (21, 20, 19, 18), (23, 22, 17, 16), (29, 25, 24, 20), (26, 27, 22, 23), (28, 29, 20, 21), (25, 26, 23, 24), (27, 28, 21, 22), (4, 6, 31, 32), (0, 2, 33, 34), (8, 0, 34, 30), (2, 4, 32, 33), (6, 8, 30, 31), (66, 60, 38, 48), (74, 68, 42, 49), (65, 62, 40, 50), (73, 70, 36, 47), (69, 35, 43, 72), (80, 60, 36, 70), (79, 64, 45, 72), (67, 41, 46, 71), (59, 37, 44, 63), (61, 39, 45, 64), (53, 35, 55, 57), (61, 65, 50, 39), (67, 74, 49, 41), (59, 66, 48, 37), (75, 76, 54, 53), (73, 47, 54, 76), (39, 50, 51, 52), (47, 35, 53, 54), (77, 56, 58, 78), (75, 53, 57, 78), (69, 39, 56, 77), (39, 52, 58, 56), (35, 47, 66, 59), (41, 49, 65, 61), (41, 61, 64, 46), (35, 59, 63, 43), (71, 46, 64, 79), (68, 38, 60, 80), (49, 42, 62, 65), (47, 36, 60, 66), (42, 68, 80, 62), (44, 71, 79, 63), (35, 69, 77, 55), (52, 75, 78, 58), (55, 77, 78, 57), (50, 73, 76, 51), (52, 51, 76, 75), (37, 48, 74, 67), (37, 67, 71, 44), (63, 79, 72, 43), (62, 80, 70, 40), (39, 69, 72, 45), (50, 40, 70, 73), (48, 38, 68, 74), (1, 9, 7, 5, 3)])
me_cylinder_001.polygons.foreach_set('material_index', [0, 0, 0, 0, 0, 2, 2, 2, 2, 2, 2, 2, 2, 2, 2, 2, 2, 2, 2, 2, 0, 0, 0, 0, 0, 1, 1, 1, 1, 1, 1, 1, 1, 1, 1, 1, 1, 1, 1, 1, 1, 1, 1, 1, 1, 1, 1, 1, 1, 1, 1, 1, 1, 1, 1, 1, 1, 1, 1, 1, 1, 1, 1, 1, 1, 1, 1, 1, 1, 0])
_uv = me_cylinder_001.uv_layers.new(name='UVMap')
_uv.uv.foreach_set('vector', [1.0, 0.0, 1.0, 1.0, 0.8, 1.0, 0.8, 0.0, 0.8, 0.0, 0.8, 1.0, 0.6, 1.0, 0.6, 0.0, 0.6, 0.0, 0.6, 1.0, 0.4, 1.0, 0.4, 0.0, 0.4, 0.0, 0.4, 1.0, 0.2, 1.0, 0.2, 0.0, 0.2, 0.0, 0.2, 1.0, 2.98e-08, 1.0, 2.98e-08, 0.0, 0.0, 0.0, 0.0, 0.0, 0.0, 0.0, 0.0, 0.0, 0.0, 0.0, 0.0, 0.0, 0.0, 0.0, 0.0, 0.0, 0.0, 0.0, 0.0, 0.0, 0.0, 0.0, 0.0, 0.0, 0.0, 0.0, 0.0, 0.0, 0.0, 0.0, 0.0, 0.0, 0.0, 0.0, 0.0, 0.0, 0.0, 0.0, 0.0, 0.0, 0.0, 0.0, 0.0, 0.0, 0.0, 0.0, 0.0, 0.0, 0.0, 0.0, 0.0, 0.0, 0.0, 0.0, 0.0, 0.0, 0.0, 0.0, 0.0, 0.0, 0.0, 0.0, 0.0, 0.0, 0.0, 0.0, 0.0, 0.0, 0.0, 0.0, 0.0, 0.0, 0.0, 0.0, 0.0, 0.0, 0.0, 0.0, 0.0, 0.0, 0.0, 0.0, 0.0, 0.0, 0.0, 0.0, 0.0, 0.0, 0.0, 0.0, 0.0, 0.0, 0.0, 0.0, 0.0, 0.0, 0.0, 0.0, 0.0, 0.0, 0.0, 0.0, 0.0, 0.0, 0.0, 0.0, 0.0, 0.0, 0.0, 0.0, 0.0, 0.0, 0.0, 0.0, 0.0, 0.0, 0.0, 0.0, 0.0, 0.0, 0.6, 0.0, 0.4, 0.0, 0.4, 0.0, 0.6, 0.0, 1.0, 0.0, 0.8, 0.0, 0.8, 0.0, 1.0, 0.0, 0.2, 0.0, 2.98e-08, 0.0, 2.98e-08, 0.0, 0.2, 0.0, 0.8, 0.0, 0.6, 0.0, 0.6, 0.0, 0.8, 0.0, 0.4, 0.0, 0.2, 0.0, 0.2, 0.0, 0.4, 0.0, 0.5, 0.125, 0.625, 0.125, 0.625, 0.25, 0.5, 0.25, 0.5, 0.375, 0.625, 0.375, 0.625, 0.5, 0.5, 0.5, 0.5, 0.625, 0.625, 0.625, 0.625, 0.75, 0.5, 0.75, 0.5, 0.875, 0.625, 0.875, 0.625, 1.0, 0.5, 1.0, 0.375, 0.875, 0.375, 1.0, 0.375, 1.0, 0.375, 0.875, 0.75, 0.625, 0.875, 0.625, 0.875, 0.75, 0.75, 0.75, 0.375, 0.625, 0.375, 0.625, 0.375, 0.75, 0.375, 0.875, 0.375, 0.375, 0.375, 0.5, 0.375, 0.5, 0.375, 0.375, 0.375, 0.125, 0.375, 0.25, 0.375, 0.25, 0.375, 0.125, 0.375, 0.625, 0.375, 0.75, 0.375, 0.75, 0.375, 0.625, 0.375, 0.0, 0.375, 0.0, 0.375, 0.0, 0.375, 0.0, 0.375, 0.625, 0.5, 0.625, 0.5, 0.75, 0.375, 0.75, 0.375, 0.375, 0.5, 0.375, 0.5, 0.5, 0.375, 0.5, 0.375, 0.125, 0.5, 0.125, 0.5, 0.25, 0.375, 0.25, 0.375, 0.875, 0.5, 0.875, 0.5, 1.0, 0.375, 1.0, 0.5, 0.875, 0.5, 1.0, 0.5, 1.0, 0.5, 0.875, 0.375, 0.75, 0.5, 0.75, 0.5, 0.75, 0.375, 0.75, 0.5, 0.0, 0.375, 0.0, 0.375, 0.0, 0.5, 0.0, 0.375, 0.875, 0.375, 0.75, 0.375, 0.75, 0.375, 0.875, 0.375, 0.875, 0.375, 1.0, 0.375, 1.0, 0.375, 0.875, 0.375, 0.875, 0.375, 0.75, 0.375, 0.75, 0.375, 0.875, 0.375, 0.75, 0.375, 0.75, 0.375, 0.75, 0.375, 0.75, 0.375, 0.0, 0.5, 0.0, 0.5, 0.125, 0.375, 0.125, 0.375, 0.5, 0.5, 0.5, 0.5, 0.625, 0.375, 0.625, 0.375, 0.5, 0.375, 0.625, 0.375, 0.625, 0.375, 0.5, 0.375, 0.0, 0.375, 0.125, 0.375, 0.125, 0.375, 0.0, 0.375, 0.375, 0.375, 0.5, 0.375, 0.625, 0.375, 0.625, 0.75, 0.5, 0.875, 0.5, 0.875, 0.625, 0.75, 0.625, 0.5, 0.5, 0.625, 0.5, 0.625, 0.625, 0.5, 0.625, 0.5, 0.0, 0.625, 0.0, 0.625, 0.125, 0.5, 0.125, 0.625, 0.5, 0.75, 0.5, 0.75, 0.625, 0.625, 0.625, 0.375, 0.25, 0.375, 0.375, 0.375, 0.625, 0.375, 0.625, 0.375, 1.0, 0.375, 0.875, 0.375, 0.875, 0.375, 1.0, 0.375, 0.75, 0.375, 0.875, 0.375, 0.875, 0.375, 0.75, 0.375, 1.0, 0.375, 0.875, 0.375, 0.875, 0.375, 1.0, 0.5, 0.75, 0.5, 0.875, 0.5, 0.875, 0.5, 0.75, 0.375, 0.75, 0.5, 0.75, 0.5, 0.875, 0.375, 0.875, 0.375, 0.25, 0.5, 0.25, 0.5, 0.375, 0.375, 0.375, 0.375, 0.25, 0.375, 0.375, 0.375, 0.375, 0.375, 0.25, 0.375, 0.625, 0.375, 0.625, 0.375, 0.875, 0.375, 1.0, 0.625, 0.625, 0.75, 0.625, 0.75, 0.75, 0.625, 0.75, 0.375, 0.75, 0.375, 0.875, 0.375, 0.875, 0.375, 0.75, 0.5, 0.75, 0.625, 0.75, 0.625, 0.875, 0.5, 0.875, 0.5, 0.25, 0.625, 0.25, 0.625, 0.375, 0.5, 0.375, 2.98e-08, 1.0, 0.2, 1.0, 0.4, 1.0, 0.6, 1.0, 0.8, 1.0])
me_cylinder_001.materials.append(mat_crimson)
me_cylinder_001.materials.append(mat_skin)
me_cylinder_001.materials.append(mat_orange)
me_cylinder_001.update()
me_cube_002 = bpy.data.meshes.new('Cube.002')
me_cube_002.from_pydata([(0.3738, -0.03232, -0.7437), (0.3282, -0.7984, 1.149), (0.7944, -0.8484, 0.6658), (0.5558, 0.4385, -0.3863), (0.7667, 0.5559, 0.8412), (0.4682, -1.087, -0.2584), (0.4774, -1.105, 0.663), (0.7398, 0.5792, 0.1416), (0.7608, -0.8409, -0.2297), (0.3551, 0.6838, -0.4511), (0.3161, -0.1204, 1.341), (0.5158, -0.6256, 1.091), (0.4876, 0.2934, 1.225), (0.3022, 0.4621, 1.281), (0.4699, 0.867, 0.1547), (0.7371, -0.04837, -0.5892), (0.9671, -0.1198, 0.7783), (1.013, -0.1126, -0.09261), (0.6324, -0.1115, 1.275), (0.0, 0.8307, -0.4935), (0.0, -0.9782, -1.055), (0.0, -1.221, 0.6503), (0.0, -1.187, -0.2762), (0.0, 0.9964, 0.1442), (0.0, 0.5488, 1.323), (0.0, -0.8498, 1.195), (0.0, -0.1266, 1.353), (0.0, -0.01374, -0.8154), (0.4121, 0.8118, -0.1699), (0.6428, 0.5362, -0.1529), (0.8959, -0.08304, -0.3372), (0.0, -1.169, -0.6404), (0.4764, 0.8614, 0.506), (0.7551, 0.572, 0.4998), (0.7984, -0.7452, 0.01596), (0.4745, -0.996, -0.00497), (1.013, -0.1159, 0.3357), (0.0, -1.11, -0.01713), (0.0, 0.964, 0.4997), (0.3985, -0.4698, -0.8715), (0.8867, -0.4853, 0.7216), (0.32, -0.459, 1.252), (0.8907, -0.4781, -0.1611), (0.5743, -0.3705, 1.185), (0.6623, -0.3954, -0.7007), (0.0, -0.4871, 1.285), (0.0, -0.5006, -0.9374), (0.7902, -0.4468, -0.4372), (0.9123, -0.4319, 0.1749), (0.6478, 0.1983, -0.4764), (0.3632, 0.3305, -0.6026), (0.3064, 0.1701, 1.319), (0.8723, 0.2191, 0.8105), (0.8822, 0.2347, 0.02198), (0.56, 0.09329, 1.253), (0.0, 0.4157, -0.6587), (0.0, 0.211, 1.349), (0.7743, 0.228, -0.2449), (0.8896, 0.2283, 0.4201), (0.6796, -0.8087, -0.5503), (0.5805, -0.734, -0.816), (0.3962, -0.9046, -0.9629), (0.424, -1.084, -0.5876), (0.424, -1.084, -0.5876), (0.3962, -0.9046, -0.9629), (0.0, -0.9782, -1.055), (0.0, -1.169, -0.6404)], [], [(55, 50, 0, 27), (48, 40, 2, 34), (39, 44, 60, 61), (6, 2, 11, 1), (47, 42, 8, 59), (28, 14, 7, 29), (46, 39, 61, 20), (59, 8, 5, 62), (43, 41, 1, 11), (52, 4, 12, 54), (54, 51, 10, 18), (40, 16, 18, 43), (34, 2, 6, 35), (57, 53, 17, 30), (50, 49, 15, 0), (58, 52, 16, 36), (51, 56, 26, 10), (41, 45, 25, 1), (21, 6, 1, 25), (62, 5, 22, 31), (35, 6, 21, 37), (62, 31, 66, 63), (49, 57, 30, 15), (9, 28, 29, 3), (44, 47, 59, 60), (5, 35, 37, 22), (53, 58, 36, 17), (8, 34, 35, 5), (23, 38, 32, 14), (42, 48, 34, 8), (14, 32, 33, 7), (17, 36, 48, 42), (15, 30, 47, 44), (10, 26, 45, 41), (2, 40, 43, 11), (18, 10, 41, 43), (27, 0, 39, 46), (30, 17, 42, 47), (0, 15, 44, 39), (36, 16, 40, 48), (7, 33, 58, 53), (3, 29, 57, 49), (13, 24, 56, 51), (33, 4, 52, 58), (9, 3, 49, 50), (29, 7, 53, 57), (12, 13, 51, 54), (16, 52, 54, 18), (19, 9, 50, 55), (60, 59, 62, 61), (64, 63, 66, 65), (61, 62, 63, 64), (20, 61, 64, 65), (31, 20, 65, 66)])
_uv = me_cube_002.uv_layers.new(name='UVMap')
_uv.uv.foreach_set('vector', [-1.12, 0.07747, -0.7467, 0.1522, -0.754, 0.5478, -1.136, 0.5421, 1.246, 0.4996, 1.209, 1.057, 0.9788, 1.037, 1.014, 0.3691, -0.7367, 1.012, -0.4329, 0.8925, -0.5214, 1.254, -0.7329, 1.46, -1.638, -0.4363, -1.313, -0.1829, -1.675, 0.08794, -1.881, -0.07757, 1.116, -0.1212, 1.202, 0.1642, 0.9371, 0.1298, 0.8688, -0.2001, -0.3681, -1.921, -0.4088, -1.585, -0.7528, -1.619, -0.6703, -1.924, -1.136, 1.051, -0.7367, 1.012, -0.7329, 1.46, -1.136, 1.549, 0.8688, -0.2001, 0.9371, 0.1298, 0.5654, 0.1187, 0.2222, 0.02474, -1.627, 0.3535, -1.898, 0.2758, -1.881, -0.07757, -1.675, 0.08794, -1.223, 0.9097, -1.321, 1.256, -1.694, 1.031, -1.637, 0.8297, -1.637, 0.8297, -1.899, 0.9192, -1.907, 0.6269, -1.578, 0.6227, -1.219, 0.1879, -1.136, 0.5614, -1.578, 0.6227, -1.627, 0.3535, 1.014, 0.3691, 0.9788, 1.037, 0.6087, 1.101, 0.6392, 0.4137, -0.2228, 0.1479, -0.02842, 0.05864, 0.08692, 0.4343, -0.1119, 0.4811, -0.7467, 0.1522, -0.4206, 0.2473, -0.3531, 0.5241, -0.754, 0.5478, -0.9963, -1.368, -0.9812, -0.9747, -1.168, -1.039, -1.213, -1.484, -1.899, 0.9192, -2.208, 0.9702, -2.223, 0.6288, -1.907, 0.6269, -1.898, 0.2758, -2.223, 0.2574, -2.219, -0.1181, -1.881, -0.07757, 0.1151, 1.087, 0.6087, 1.101, 0.5683, 1.507, 0.2409, 1.549, 0.2222, 0.02474, 0.5654, 0.1187, 0.08692, 0.09781, 0.07014, 0.09989, 0.6392, 0.4137, 0.6087, 1.101, 0.1151, 1.087, 0.1492, 0.3999, 0.2222, 0.02474, 0.07014, 0.09989, 0.07014, 0.09989, 0.2222, 0.02474, -0.4206, 0.2473, -0.2228, 0.1479, -0.1119, 0.4811, -0.3531, 0.5241, -0.7327, -0.2375, -0.5925, -0.4498, -0.343, -0.1828, -0.4979, -0.016, -0.4329, 0.8925, -0.2157, 0.8609, -0.3288, 1.243, -0.5214, 1.254, 0.5654, 0.1187, 0.6392, 0.4137, 0.1492, 0.3999, 0.08692, 0.09781, -0.9881, -1.77, -0.9963, -1.368, -1.213, -1.484, -1.213, -1.917, 0.9371, 0.1298, 1.014, 0.3691, 0.6392, 0.4137, 0.5654, 0.1187, 0.08692, -1.597, 0.07856, -1.241, -0.416, -1.23, -0.4088, -1.585, 1.202, 0.1642, 1.246, 0.4996, 1.014, 0.3691, 0.9371, 0.1298, -0.4088, -1.585, -0.416, -1.23, -0.7691, -1.257, -0.7528, -1.619, 1.462, 0.198, 1.467, 0.6313, 1.246, 0.4996, 1.202, 0.1642, -0.3531, 0.5241, -0.1119, 0.4811, -0.2157, 0.8609, -0.4329, 0.8925, -1.907, 0.6269, -2.223, 0.6288, -2.223, 0.2574, -1.898, 0.2758, -1.313, -0.1829, -1.219, 0.1879, -1.627, 0.3535, -1.675, 0.08794, -1.578, 0.6227, -1.907, 0.6269, -1.898, 0.2758, -1.627, 0.3535, -1.136, 0.5421, -0.754, 0.5478, -0.7367, 1.012, -1.136, 1.051, -0.1119, 0.4811, 0.08692, 0.4343, -0.02189, 0.8052, -0.2157, 0.8609, -0.754, 0.5478, -0.3531, 0.5241, -0.4329, 0.8925, -0.7367, 1.012, 1.467, 0.6313, 1.429, 1.078, 1.209, 1.057, 1.246, 0.4996, -0.7528, -1.619, -0.7691, -1.257, -0.9963, -1.368, -0.9881, -1.77, -0.4979, -0.016, -0.343, -0.1828, -0.2228, 0.1479, -0.4206, 0.2473, -1.883, 1.212, -2.188, 1.31, -2.208, 0.9702, -1.899, 0.9192, -0.7691, -1.257, -0.7843, -0.9129, -0.9812, -0.9747, -0.9963, -1.368, -0.7327, -0.2375, -0.4979, -0.016, -0.4206, 0.2473, -0.7467, 0.1522, -0.343, -0.1828, -0.1526, -0.3162, -0.02842, 0.05864, -0.2228, 0.1479, -1.694, 1.031, -1.883, 1.212, -1.899, 0.9192, -1.637, 0.8297, -1.136, 0.5614, -1.223, 0.9097, -1.637, 0.8297, -1.578, 0.6227, -1.098, -0.3759, -0.7327, -0.2375, -0.7467, 0.1522, -1.12, 0.07747, 0.8013, -0.4796, 0.8688, -0.2001, 0.2222, 0.02474, 0.1484, -0.1128, 0.1262, -0.1451, 0.2, -0.007512, 0.04796, 0.06764, -0.02481, -0.08956, 0.1484, -0.1128, 0.2222, 0.02474, 0.2222, 0.02474, 0.1484, -0.1128, -1.136, 1.549, -0.7329, 1.46, -0.7329, 1.46, -1.136, 1.549, 0.0, 0.0, 0.0, 0.0, 0.0, 0.0, 0.0, 0.0])
me_cube_002.materials.append(mat_skin)
me_cube_002.update()
me_cylinder_002 = bpy.data.meshes.new('Cylinder.002')
me_cylinder_002.from_pydata([(-9.547e-17, 0.86, -2.114), (-9.314e-18, 0.1567, 1.601), (0.8227, 0.2622, -2.111), (0.9364, -0.4852, 1.297), (0.5085, -0.7049, -2.097), (0.571, -1.501, 0.86), (-0.5085, -0.7049, -2.097), (-0.571, -1.501, 0.86), (-0.8227, 0.2622, -2.111), (-0.9364, -0.4852, 1.297)], [], [(0, 1, 3, 2), (2, 3, 5, 4), (4, 5, 7, 6), (6, 7, 9, 8), (8, 9, 1, 0)])
_uv = me_cylinder_002.uv_layers.new(name='UVMap')
_uv.uv.foreach_set('vector', [1.0, 0.0, 1.0, 1.0, 0.8, 1.0, 0.8, 0.0, 0.8, 0.0, 0.8, 1.0, 0.6, 1.0, 0.6, 0.0, 0.6, 0.0, 0.6, 1.0, 0.4, 1.0, 0.4, 0.0, 0.4, 0.0, 0.4, 1.0, 0.2, 1.0, 0.2, 0.0, 0.2, 0.0, 0.2, 1.0, 2.98e-08, 1.0, 2.98e-08, 0.0])
me_cylinder_002.materials.append(mat_skin)
me_cylinder_002.update()
me_cube_003 = bpy.data.meshes.new('Cube.003')
me_cube_003.from_pydata([(0.4227, -1.293, 1.084), (0.9261, -1.037, 0.2974), (0.5824, -1.323, 0.3476), (0.5122, -0.4387, 1.597), (0.8397, -1.044, 1.043), (1.205, -0.2178, 0.6675), (1.155, 0.01868, 0.3128), (0.0, -1.453, 0.8018), (0.0, -1.351, 1.217), (0.0, -0.439, 1.659), (1.197, -0.09771, 0.4627), (1.046, -0.6148, 0.4697), (0.5388, -0.9397, 1.405), (0.8979, -0.8208, 1.223), (0.0, -0.9627, 1.49), (1.052, -0.269, 0.4174), (0.8268, -0.9888, 0.7775), (1.034, -0.5157, 0.575), (1.051, -0.9528, -0.2609), (1.063, -0.6697, -0.1822), (0.9083, -0.7494, -0.7062), (0.9156, -0.5169, -0.7556), (0.794, -0.7809, -1.03), (0.7961, -0.6609, -1.056), (0.9631, -0.5153, 0.662), (1.039, -0.1601, 0.51), (1.117, -0.5946, -0.2763), (1.129, -0.328, -0.2667), (1.049, -0.4894, -0.5779), (1.035, -0.2351, -0.7031), (0.8999, -0.4037, -0.9756), (0.9399, -0.207, -0.881), (0.8597, -0.3146, -1.17), (0.8634, -0.09653, -1.178)], [], [(2, 1, 4, 0), (13, 12, 0, 4), (12, 14, 8, 0), (7, 2, 0, 8), (3, 9, 14, 12), (1, 11, 13, 4), (10, 5, 11, 15), (6, 10, 15), (16, 18, 19, 17), (18, 20, 21, 19), (20, 22, 23, 21), (24, 26, 27, 25), (26, 28, 29, 27), (28, 30, 31, 29), (31, 30, 32, 33)])
_uv = me_cube_003.uv_layers.new(name='UVMap')
_uv.uv.foreach_set('vector', [0.625, 0.8125, 0.625, 0.75, 0.625, 0.75, 0.625, 0.8125, 0.625, 0.6875, 0.6875, 0.6875, 0.6875, 0.75, 0.625, 0.75, 0.6875, 0.6875, 0.75, 0.6875, 0.75, 0.75, 0.6875, 0.75, 0.625, 0.875, 0.625, 0.8125, 0.625, 0.8125, 0.625, 0.875, 0.6875, 0.625, 0.75, 0.625, 0.75, 0.6875, 0.6875, 0.6875, 0.625, 0.75, 0.625, 0.6875, 0.625, 0.6875, 0.625, 0.75, 0.5625, 0.625, 0.625, 0.625, 0.625, 0.6875, 0.5625, 0.6875, 0.5, 0.625, 0.5625, 0.625, 0.5625, 0.6875, 0.0, 0.0, 0.0, 0.0, 0.0, 0.0, 0.0, 0.0, 0.0, 0.0, 0.0, 0.0, 0.0, 0.0, 0.0, 0.0, 0.0, 0.0, 0.0, 0.0, 0.0, 0.0, 0.0, 0.0, 0.0, 0.0, 0.0, 0.0, 0.0, 0.0, 0.0, 0.0, 0.0, 0.0, 0.0, 0.0, 0.0, 0.0, 0.0, 0.0, 0.0, 0.0, 0.0, 0.0, 0.0, 0.0, 0.0, 0.0, 0.0, 0.0, 0.0, 0.0, 0.0, 0.0, 0.0, 0.0])
me_cube_003.materials.append(mat_light_brown)
me_cube_003.update()
me_cube_004 = bpy.data.meshes.new('Cube.004')
me_cube_004.from_pydata([(0.4043, -0.8577, -0.7385), (0.1028, -0.0543, 0.9832), (0.4382, 0.01675, -0.8755), (0.141, 0.3577, 0.784), (0.2323, 0.3415, 0.212), (0.3541, 0.2953, -0.3471), (0.1649, -0.4298, 0.06282), (0.2303, -0.8632, -0.2986), (2.5e-16, 0.01774, -0.9841), (2.5e-16, 0.3594, 0.7952), (2.5e-16, -0.8671, -0.8359), (2.5e-16, -0.07, 0.97), (2.5e-16, -0.8881, -0.269), (2.5e-16, -0.4489, 0.08739), (2.5e-16, 0.3663, -0.3402), (2.5e-16, 0.3909, 0.237), (0.4148, 0.093, -0.6936), (0.4469, -0.9083, -0.6447), (2.5e-16, 0.1661, -0.777), (2.5e-16, -0.9842, -0.6502), (0.5103, -0.5871, -0.798), (0.2136, 0.09025, 0.916), (0.4477, -0.5018, -0.3378), (0.3577, -0.1852, 0.0958), (2.5e-16, 0.137, 0.9897), (2.5e-16, -0.5678, -0.9208), (0.5988, -0.6316, -0.7033), (2.5e-16, 0.1143, 0.9716), (2.5e-16, -0.6137, -0.9152), (2.5e-16, 0.1127, 0.9598), (2.5e-16, -0.6139, -0.9031), (0.195, 0.1216, 1.054), (0.1044, 0.09808, 1.182), (2.5e-16, 0.1016, 1.187), (2.5e-16, 0.1339, 1.068), (2.5e-16, 0.1109, 1.012), (2.5e-16, 0.1198, 1.02)], [], [(15, 9, 3, 4), (23, 21, 1, 6), (25, 28, 30, 20, 0, 10), (26, 22, 7, 17), (22, 23, 6, 7), (18, 14, 5, 16), (14, 15, 4, 5), (7, 6, 13, 12), (17, 7, 12, 19), (1, 21, 31, 32), (6, 1, 11, 13), (0, 17, 19, 10), (8, 18, 16, 2), (20, 26, 17, 0), (2, 16, 26, 20), (3, 9, 24, 27, 29, 21), (5, 4, 23, 22), (16, 5, 22, 26), (8, 2, 20, 30, 28, 25), (4, 3, 21, 23), (31, 35, 36, 34, 33, 32), (21, 29, 35, 31), (29, 27, 36, 35), (11, 1, 32, 33), (27, 24, 34, 36)])
_uv = me_cube_004.uv_layers.new(name='UVMap')
_uv.uv.foreach_set('vector', [0.5417, 0.375, 0.625, 0.375, 0.625, 0.5, 0.5417, 0.5, 0.5417, 0.6809, 0.625, 0.6809, 0.625, 0.75, 0.5417, 0.75, 0.25, 0.6809, 0.25, 0.6809, 0.25, 0.6809, 0.375, 0.6809, 0.375, 0.75, 0.25, 0.75, 0.3953, 0.6809, 0.4583, 0.6809, 0.4583, 0.75, 0.3953, 0.75, 0.4583, 0.6809, 0.5417, 0.6809, 0.5417, 0.75, 0.4583, 0.75, 0.3953, 0.375, 0.4583, 0.375, 0.4583, 0.5, 0.3953, 0.5, 0.4583, 0.375, 0.5417, 0.375, 0.5417, 0.5, 0.4583, 0.5, 0.4583, 0.75, 0.5417, 0.75, 0.5417, 0.875, 0.4583, 0.875, 0.3953, 0.75, 0.4583, 0.75, 0.4583, 0.875, 0.3953, 0.875, 0.625, 0.75, 0.625, 0.6809, 0.625, 0.6809, 0.625, 0.75, 0.5417, 0.75, 0.625, 0.75, 0.625, 0.875, 0.5417, 0.875, 0.375, 0.75, 0.3953, 0.75, 0.3953, 0.875, 0.375, 0.875, 0.375, 0.375, 0.3953, 0.375, 0.3953, 0.5, 0.375, 0.5, 0.375, 0.6809, 0.3953, 0.6809, 0.3953, 0.75, 0.375, 0.75, 0.375, 0.5, 0.3953, 0.5, 0.3953, 0.6809, 0.375, 0.6809, 0.625, 0.5, 0.75, 0.5, 0.75, 0.6809, 0.75, 0.6809, 0.75, 0.6809, 0.625, 0.6809, 0.4583, 0.5, 0.5417, 0.5, 0.5417, 0.6809, 0.4583, 0.6809, 0.3953, 0.5, 0.4583, 0.5, 0.4583, 0.6809, 0.3953, 0.6809, 0.25, 0.5, 0.375, 0.5, 0.375, 0.6809, 0.25, 0.6809, 0.25, 0.6809, 0.25, 0.6809, 0.5417, 0.5, 0.625, 0.5, 0.625, 0.6809, 0.5417, 0.6809, 0.625, 0.6809, 0.75, 0.6809, 0.75, 0.6809, 0.75, 0.6809, 0.75, 0.75, 0.625, 0.75, 0.625, 0.6809, 0.75, 0.6809, 0.75, 0.6809, 0.625, 0.6809, 0.75, 0.6809, 0.75, 0.6809, 0.75, 0.6809, 0.75, 0.6809, 0.625, 0.875, 0.625, 0.75, 0.625, 0.75, 0.625, 0.875, 0.75, 0.6809, 0.75, 0.6809, 0.75, 0.6809, 0.75, 0.6809])
me_cube_004.materials.append(mat_skin)
me_cube_004.update()
me_cylinder_003 = bpy.data.meshes.new('Cylinder.003')
me_cylinder_003.from_pydata([(-1.657, -2.27, 1.906), (-1.705, -2.282, 1.961), (-1.181, -2.425, 2.216), (-1.265, -2.425, 2.248), (-1.207, -3.005, 2.311), (-1.289, -2.961, 2.336), (-1.699, -3.208, 2.06), (-1.744, -3.149, 2.103), (-1.977, -2.754, 1.809), (-2.001, -2.73, 1.872)], [], [(0, 1, 3, 2), (2, 3, 5, 4), (4, 5, 7, 6), (3, 1, 9, 7, 5), (6, 7, 9, 8), (8, 9, 1, 0), (0, 2, 4, 6, 8)])
_uv = me_cylinder_003.uv_layers.new(name='UVMap')
_uv.uv.foreach_set('vector', [1.0, 0.5, 1.0, 1.0, 0.8, 1.0, 0.8, 0.5, 0.8, 0.5, 0.8, 1.0, 0.6, 1.0, 0.6, 0.5, 0.6, 0.5, 0.6, 1.0, 0.4, 1.0, 0.4, 0.5, 0.4783, 0.3242, 0.25, 0.49, 0.02175, 0.3242, 0.1089, 0.05584, 0.3911, 0.05584, 0.4, 0.5, 0.4, 1.0, 0.2, 1.0, 0.2, 0.5, 0.2, 0.5, 0.2, 1.0, 2.98e-08, 1.0, 2.98e-08, 0.5, 0.75, 0.49, 0.9783, 0.3242, 0.8911, 0.05584, 0.6089, 0.05584, 0.5217, 0.3242])
me_cylinder_003.materials.append(mat_dark_brown)
me_cylinder_003.update()
me_cylinder_004 = bpy.data.meshes.new('Cylinder.004')
me_cylinder_004.from_pydata([(0.1285, -0.4015, 4.249), (0.1378, -0.399, 4.248), (0.1468, -0.3963, 4.245), (0.1549, -0.3934, 4.241), (0.162, -0.3906, 4.235), (0.1677, -0.3879, 4.227), (0.1719, -0.3854, 4.219), (0.1743, -0.3833, 4.21), (0.1749, -0.3815, 4.2), (0.1736, -0.3802, 4.191), (0.1705, -0.3795, 4.181), (0.1658, -0.3793, 4.173), (0.1595, -0.3796, 4.165), (0.152, -0.3805, 4.159), (0.1435, -0.3819, 4.155), (0.1343, -0.3837, 4.152), (0.1249, -0.386, 4.151), (0.1155, -0.3885, 4.152), (0.1066, -0.3912, 4.155), (0.09842, -0.3941, 4.159), (0.09134, -0.3969, 4.165), (0.08561, -0.3996, 4.173), (0.08146, -0.4021, 4.181), (0.07905, -0.4042, 4.19), (0.07847, -0.406, 4.2), (0.07975, -0.4073, 4.209), (0.08282, -0.408, 4.219), (0.08758, -0.4082, 4.227), (0.09385, -0.4079, 4.235), (0.1014, -0.407, 4.241), (0.1099, -0.4056, 4.245), (0.119, -0.4038, 4.248), (0.1378, -0.399, 4.248), (0.1285, -0.4015, 4.249), (0.1468, -0.3963, 4.245), (0.1549, -0.3934, 4.241), (0.162, -0.3906, 4.235), (0.1677, -0.3879, 4.227), (0.1719, -0.3854, 4.219), (0.1743, -0.3833, 4.21), (0.1749, -0.3815, 4.2), (0.1736, -0.3802, 4.191), (0.1705, -0.3795, 4.181), (0.1658, -0.3793, 4.173), (0.1595, -0.3796, 4.165), (0.152, -0.3805, 4.159), (0.1435, -0.3819, 4.155), (0.1343, -0.3837, 4.152), (0.1249, -0.386, 4.151), (0.1155, -0.3885, 4.152), (0.1066, -0.3912, 4.155), (0.09842, -0.3941, 4.159), (0.09134, -0.3969, 4.165), (0.08561, -0.3996, 4.173), (0.08146, -0.4021, 4.181), (0.07905, -0.4042, 4.19), (0.07847, -0.406, 4.2), (0.07975, -0.4073, 4.209), (0.08282, -0.408, 4.219), (0.08758, -0.4082, 4.227), (0.09385, -0.4079, 4.235), (0.1014, -0.407, 4.241), (0.1099, -0.4056, 4.245), (0.119, -0.4038, 4.248), (0.1361, -0.4049, 4.231), (0.1298, -0.4066, 4.232), (0.1422, -0.403, 4.229), (0.1477, -0.4011, 4.226), (0.1525, -0.3992, 4.222), (0.1564, -0.3974, 4.217), (0.1592, -0.3957, 4.212), (0.1608, -0.3942, 4.205), (0.1612, -0.393, 4.199), (0.1603, -0.3922, 4.192), (0.1583, -0.3917, 4.186), (0.155, -0.3915, 4.18), (0.1508, -0.3917, 4.175), (0.1457, -0.3923, 4.171), (0.14, -0.3933, 4.168), (0.1338, -0.3945, 4.166), (0.1274, -0.396, 4.166), (0.1211, -0.3978, 4.166), (0.115, -0.3996, 4.168), (0.1095, -0.4015, 4.171), (0.1047, -0.4034, 4.175), (0.1008, -0.4053, 4.18), (0.09802, -0.4069, 4.186), (0.09639, -0.4084, 4.192), (0.096, -0.4096, 4.199), (0.09686, -0.4104, 4.205), (0.09894, -0.411, 4.211), (0.1022, -0.4111, 4.217), (0.1064, -0.4109, 4.222), (0.1115, -0.4103, 4.226), (0.1172, -0.4093, 4.229), (0.1234, -0.4081, 4.231), (0.1234, -0.4081, 4.231), (0.1172, -0.4093, 4.229), (0.1115, -0.4103, 4.226), (0.1064, -0.4109, 4.222), (0.1022, -0.4111, 4.217), (0.09894, -0.411, 4.211), (0.09686, -0.4104, 4.205), (0.096, -0.4096, 4.199), (0.09639, -0.4084, 4.192), (0.09802, -0.4069, 4.186), (0.1008, -0.4053, 4.18), (0.1047, -0.4034, 4.175), (0.1095, -0.4015, 4.171), (0.115, -0.3996, 4.168), (0.1211, -0.3978, 4.166), (0.1274, -0.396, 4.166), (0.1338, -0.3945, 4.166), (0.14, -0.3933, 4.168), (0.1457, -0.3923, 4.171), (0.1508, -0.3917, 4.175), (0.155, -0.3915, 4.18), (0.1583, -0.3917, 4.186), (0.1603, -0.3922, 4.192), (0.1612, -0.393, 4.199), (0.1608, -0.3942, 4.205), (0.1592, -0.3957, 4.212), (0.1564, -0.3974, 4.217), (0.1525, -0.3992, 4.222), (0.1477, -0.4011, 4.226), (0.1422, -0.403, 4.229), (0.1298, -0.4066, 4.232), (0.1361, -0.4049, 4.231), (0.1172, -0.4074, 4.227), (0.1151, -0.4078, 4.226), (0.1132, -0.4082, 4.225), (0.1115, -0.4084, 4.224), (0.1101, -0.4084, 4.222), (0.109, -0.4084, 4.22), (0.1083, -0.4082, 4.218), (0.108, -0.4079, 4.216), (0.1081, -0.4075, 4.214), (0.1087, -0.407, 4.212), (0.1096, -0.4065, 4.21), (0.1109, -0.4059, 4.208), (0.1125, -0.4052, 4.207), (0.1144, -0.4046, 4.206), (0.1164, -0.404, 4.205), (0.1185, -0.4034, 4.205), (0.1207, -0.4029, 4.205), (0.1227, -0.4025, 4.206), (0.1247, -0.4021, 4.207), (0.1264, -0.4019, 4.208), (0.1278, -0.4019, 4.21), (0.1289, -0.4019, 4.212), (0.1296, -0.4021, 4.214), (0.1299, -0.4024, 4.216), (0.1297, -0.4028, 4.218), (0.1292, -0.4033, 4.221), (0.1282, -0.4038, 4.222), (0.1269, -0.4044, 4.224), (0.1253, -0.4051, 4.225), (0.1235, -0.4057, 4.227), (0.1215, -0.4063, 4.227), (0.1193, -0.4069, 4.227)], [], [(10, 9, 41, 42), (46, 45, 77, 78), (19, 18, 50, 51), (28, 27, 59, 60), (6, 5, 37, 38), (15, 14, 46, 47), (24, 23, 55, 56), (2, 1, 32, 34), (11, 10, 42, 43), (20, 19, 51, 52), (29, 28, 60, 61), (7, 6, 38, 39), (16, 15, 47, 48), (25, 24, 56, 57), (3, 2, 34, 35), (12, 11, 43, 44), (21, 20, 52, 53), (30, 29, 61, 62), (8, 7, 39, 40), (17, 16, 48, 49), (26, 25, 57, 58), (4, 3, 35, 36), (13, 12, 44, 45), (22, 21, 53, 54), (31, 30, 62, 63), (9, 8, 40, 41), (18, 17, 49, 50), (27, 26, 58, 59), (5, 4, 36, 37), (14, 13, 45, 46), (23, 22, 54, 55), (1, 0, 33, 32), (0, 31, 63, 33), (84, 83, 108, 107), (32, 33, 65, 64), (60, 59, 91, 92), (47, 46, 78, 79), (34, 32, 64, 66), (61, 60, 92, 93), (48, 47, 79, 80), (35, 34, 66, 67), (62, 61, 93, 94), (49, 48, 80, 81), (36, 35, 67, 68), (63, 62, 94, 95), (50, 49, 81, 82), (37, 36, 68, 69), (33, 63, 95, 65), (51, 50, 82, 83), (38, 37, 69, 70), (52, 51, 83, 84), (39, 38, 70, 71), (53, 52, 84, 85), (40, 39, 71, 72), (54, 53, 85, 86), (41, 40, 72, 73), (55, 54, 86, 87), (42, 41, 73, 74), (56, 55, 87, 88), (43, 42, 74, 75), (57, 56, 88, 89), (44, 43, 75, 76), (58, 57, 89, 90), (45, 44, 76, 77), (59, 58, 90, 91), (92, 91, 100, 99), (77, 76, 115, 114), (66, 64, 127, 125), (70, 69, 122, 121), (90, 89, 102, 101), (78, 77, 114, 113), (83, 82, 109, 108), (76, 75, 116, 115), (65, 95, 96, 126), (89, 88, 103, 102), (69, 68, 123, 122), (75, 74, 117, 116), (82, 81, 110, 109), (88, 87, 104, 103), (95, 94, 97, 96), (74, 73, 118, 117), (68, 67, 124, 123), (87, 86, 105, 104), (81, 80, 111, 110), (73, 72, 119, 118), (94, 93, 98, 97), (86, 85, 106, 105), (67, 66, 125, 124), (72, 71, 120, 119), (79, 78, 113, 112), (80, 79, 112, 111), (85, 84, 107, 106), (64, 65, 126, 127), (93, 92, 99, 98), (71, 70, 121, 120), (91, 90, 101, 100), (103, 104, 136, 135), (158, 159, 128, 129, 130, 131, 132, 133, 134, 135, 136, 137, 138, 139, 140, 141, 142, 143, 144, 145, 146, 147, 148, 149, 150, 151, 152, 153, 154, 155, 156, 157), (120, 121, 153, 152), (117, 118, 150, 149), (122, 123, 155, 154), (96, 97, 129, 128), (105, 106, 138, 137), (124, 125, 157, 156), (119, 120, 152, 151), (98, 99, 131, 130), (100, 101, 133, 132), (107, 108, 140, 139), (97, 98, 130, 129), (102, 103, 135, 134), (99, 100, 132, 131), (121, 122, 154, 153), (104, 105, 137, 136), (109, 110, 142, 141), (126, 96, 128, 159), (106, 107, 139, 138), (108, 109, 141, 140), (111, 112, 144, 143), (125, 127, 158, 157), (123, 124, 156, 155), (110, 111, 143, 142), (127, 126, 159, 158), (112, 113, 145, 144), (113, 114, 146, 145), (101, 102, 134, 133), (114, 115, 147, 146), (116, 117, 149, 148), (115, 116, 148, 147), (118, 119, 151, 150)])
me_cylinder_004.polygons.foreach_set('material_index', [1, 1, 1, 1, 1, 1, 1, 1, 1, 1, 1, 1, 1, 1, 1, 1, 1, 1, 1, 1, 1, 1, 1, 1, 1, 1, 1, 1, 1, 1, 1, 1, 1, 1, 1, 1, 1, 1, 1, 1, 1, 1, 1, 1, 1, 1, 1, 1, 1, 1, 1, 1, 1, 1, 1, 1, 1, 1, 1, 1, 1, 1, 1, 1, 1, 1, 1, 1, 1, 1, 1, 1, 1, 1, 1, 1, 1, 1, 1, 1, 1, 1, 1, 1, 1, 1, 1, 1, 1, 1, 1, 1, 1, 1, 1, 1, 1, 0, 1, 1, 1, 1, 1, 1, 1, 1, 1, 1, 1, 1, 1, 1, 1, 1, 1, 1, 1, 1, 1, 1, 1, 1, 1, 1, 1, 1, 1, 1, 1])
_uv = me_cylinder_004.uv_layers.new(name='UVMap')
_uv.uv.foreach_set('vector', [0.6875, 1.0, 0.7188, 1.0, 0.7188, 1.0, 0.6875, 1.0, 0.5625, 1.0, 0.5938, 1.0, 0.5938, 1.0, 0.5625, 1.0, 0.4062, 1.0, 0.4375, 1.0, 0.4375, 1.0, 0.4062, 1.0, 0.125, 1.0, 0.1562, 1.0, 0.1562, 1.0, 0.125, 1.0, 0.8125, 1.0, 0.8438, 1.0, 0.8438, 1.0, 0.8125, 1.0, 0.5312, 1.0, 0.5625, 1.0, 0.5625, 1.0, 0.5312, 1.0, 0.25, 1.0, 0.2812, 1.0, 0.2812, 1.0, 0.25, 1.0, 0.9375, 1.0, 0.9688, 1.0, 0.9688, 1.0, 0.9375, 1.0, 0.6562, 1.0, 0.6875, 1.0, 0.6875, 1.0, 0.6562, 1.0, 0.375, 1.0, 0.4062, 1.0, 0.4062, 1.0, 0.375, 1.0, 0.09375, 1.0, 0.125, 1.0, 0.125, 1.0, 0.09375, 1.0, 0.7812, 1.0, 0.8125, 1.0, 0.8125, 1.0, 0.7812, 1.0, 0.5, 1.0, 0.5312, 1.0, 0.5312, 1.0, 0.5, 1.0, 0.2188, 1.0, 0.25, 1.0, 0.25, 1.0, 0.2188, 1.0, 0.9062, 1.0, 0.9375, 1.0, 0.9375, 1.0, 0.9062, 1.0, 0.625, 1.0, 0.6562, 1.0, 0.6562, 1.0, 0.625, 1.0, 0.3438, 1.0, 0.375, 1.0, 0.375, 1.0, 0.3438, 1.0, 0.0625, 1.0, 0.09375, 1.0, 0.09375, 1.0, 0.0625, 1.0, 0.75, 1.0, 0.7812, 1.0, 0.7812, 1.0, 0.75, 1.0, 0.4688, 1.0, 0.5, 1.0, 0.5, 1.0, 0.4688, 1.0, 0.1875, 1.0, 0.2188, 1.0, 0.2188, 1.0, 0.1875, 1.0, 0.875, 1.0, 0.9062, 1.0, 0.9062, 1.0, 0.875, 1.0, 0.5938, 1.0, 0.625, 1.0, 0.625, 1.0, 0.5938, 1.0, 0.3125, 1.0, 0.3438, 1.0, 0.3438, 1.0, 0.3125, 1.0, 0.03125, 1.0, 0.0625, 1.0, 0.0625, 1.0, 0.03125, 1.0, 0.7188, 1.0, 0.75, 1.0, 0.75, 1.0, 0.7188, 1.0, 0.4375, 1.0, 0.4688, 1.0, 0.4688, 1.0, 0.4375, 1.0, 0.1562, 1.0, 0.1875, 1.0, 0.1875, 1.0, 0.1562, 1.0, 0.8438, 1.0, 0.875, 1.0, 0.875, 1.0, 0.8438, 1.0, 0.5625, 1.0, 0.5938, 1.0, 0.5938, 1.0, 0.5625, 1.0, 0.2812, 1.0, 0.3125, 1.0, 0.3125, 1.0, 0.2812, 1.0, 0.9688, 1.0, 1.0, 1.0, 1.0, 1.0, 0.9688, 1.0, 0.0, 1.0, 0.03125, 1.0, 0.03125, 1.0, 0.0, 1.0, 0.375, 1.0, 0.4062, 1.0, 0.4062, 1.0, 0.375, 1.0, 0.9688, 1.0, 1.0, 1.0, 1.0, 1.0, 0.9688, 1.0, 0.125, 1.0, 0.1562, 1.0, 0.1562, 1.0, 0.125, 1.0, 0.5312, 1.0, 0.5625, 1.0, 0.5625, 1.0, 0.5312, 1.0, 0.9375, 1.0, 0.9688, 1.0, 0.9688, 1.0, 0.9375, 1.0, 0.09375, 1.0, 0.125, 1.0, 0.125, 1.0, 0.09375, 1.0, 0.5, 1.0, 0.5312, 1.0, 0.5312, 1.0, 0.5, 1.0, 0.9062, 1.0, 0.9375, 1.0, 0.9375, 1.0, 0.9062, 1.0, 0.0625, 1.0, 0.09375, 1.0, 0.09375, 1.0, 0.0625, 1.0, 0.4688, 1.0, 0.5, 1.0, 0.5, 1.0, 0.4688, 1.0, 0.875, 1.0, 0.9062, 1.0, 0.9062, 1.0, 0.875, 1.0, 0.03125, 1.0, 0.0625, 1.0, 0.0625, 1.0, 0.03125, 1.0, 0.4375, 1.0, 0.4688, 1.0, 0.4688, 1.0, 0.4375, 1.0, 0.8438, 1.0, 0.875, 1.0, 0.875, 1.0, 0.8438, 1.0, 0.0, 1.0, 0.03125, 1.0, 0.03125, 1.0, 0.0, 1.0, 0.4062, 1.0, 0.4375, 1.0, 0.4375, 1.0, 0.4062, 1.0, 0.8125, 1.0, 0.8438, 1.0, 0.8438, 1.0, 0.8125, 1.0, 0.375, 1.0, 0.4062, 1.0, 0.4062, 1.0, 0.375, 1.0, 0.7812, 1.0, 0.8125, 1.0, 0.8125, 1.0, 0.7812, 1.0, 0.3438, 1.0, 0.375, 1.0, 0.375, 1.0, 0.3438, 1.0, 0.75, 1.0, 0.7812, 1.0, 0.7812, 1.0, 0.75, 1.0, 0.3125, 1.0, 0.3438, 1.0, 0.3438, 1.0, 0.3125, 1.0, 0.7188, 1.0, 0.75, 1.0, 0.75, 1.0, 0.7188, 1.0, 0.2812, 1.0, 0.3125, 1.0, 0.3125, 1.0, 0.2812, 1.0, 0.6875, 1.0, 0.7188, 1.0, 0.7188, 1.0, 0.6875, 1.0, 0.25, 1.0, 0.2812, 1.0, 0.2812, 1.0, 0.25, 1.0, 0.6562, 1.0, 0.6875, 1.0, 0.6875, 1.0, 0.6562, 1.0, 0.2188, 1.0, 0.25, 1.0, 0.25, 1.0, 0.2188, 1.0, 0.625, 1.0, 0.6562, 1.0, 0.6562, 1.0, 0.625, 1.0, 0.1875, 1.0, 0.2188, 1.0, 0.2188, 1.0, 0.1875, 1.0, 0.5938, 1.0, 0.625, 1.0, 0.625, 1.0, 0.5938, 1.0, 0.1562, 1.0, 0.1875, 1.0, 0.1875, 1.0, 0.1562, 1.0, 0.125, 1.0, 0.1562, 1.0, 0.1562, 1.0, 0.125, 1.0, 0.5938, 1.0, 0.625, 1.0, 0.625, 1.0, 0.5938, 1.0, 0.9375, 1.0, 0.9688, 1.0, 0.9688, 1.0, 0.9375, 1.0, 0.8125, 1.0, 0.8438, 1.0, 0.8438, 1.0, 0.8125, 1.0, 0.1875, 1.0, 0.2188, 1.0, 0.2188, 1.0, 0.1875, 1.0, 0.5625, 1.0, 0.5938, 1.0, 0.5938, 1.0, 0.5625, 1.0, 0.4062, 1.0, 0.4375, 1.0, 0.4375, 1.0, 0.4062, 1.0, 0.625, 1.0, 0.6562, 1.0, 0.6562, 1.0, 0.625, 1.0, 0.0, 1.0, 0.03125, 1.0, 0.03125, 1.0, 0.0, 1.0, 0.2188, 1.0, 0.25, 1.0, 0.25, 1.0, 0.2188, 1.0, 0.8438, 1.0, 0.875, 1.0, 0.875, 1.0, 0.8438, 1.0, 0.6562, 1.0, 0.6875, 1.0, 0.6875, 1.0, 0.6562, 1.0, 0.4375, 1.0, 0.4688, 1.0, 0.4688, 1.0, 0.4375, 1.0, 0.25, 1.0, 0.2812, 1.0, 0.2812, 1.0, 0.25, 1.0, 0.03125, 1.0, 0.0625, 1.0, 0.0625, 1.0, 0.03125, 1.0, 0.6875, 1.0, 0.7188, 1.0, 0.7188, 1.0, 0.6875, 1.0, 0.875, 1.0, 0.9062, 1.0, 0.9062, 1.0, 0.875, 1.0, 0.2812, 1.0, 0.3125, 1.0, 0.3125, 1.0, 0.2812, 1.0, 0.4688, 1.0, 0.5, 1.0, 0.5, 1.0, 0.4688, 1.0, 0.7188, 1.0, 0.75, 1.0, 0.75, 1.0, 0.7188, 1.0, 0.0625, 1.0, 0.09375, 1.0, 0.09375, 1.0, 0.0625, 1.0, 0.3125, 1.0, 0.3438, 1.0, 0.3438, 1.0, 0.3125, 1.0, 0.9062, 1.0, 0.9375, 1.0, 0.9375, 1.0, 0.9062, 1.0, 0.75, 1.0, 0.7812, 1.0, 0.7812, 1.0, 0.75, 1.0, 0.5312, 1.0, 0.5625, 1.0, 0.5625, 1.0, 0.5312, 1.0, 0.5, 1.0, 0.5312, 1.0, 0.5312, 1.0, 0.5, 1.0, 0.3438, 1.0, 0.375, 1.0, 0.375, 1.0, 0.3438, 1.0, 0.9688, 1.0, 1.0, 1.0, 1.0, 1.0, 0.9688, 1.0, 0.09375, 1.0, 0.125, 1.0, 0.125, 1.0, 0.09375, 1.0, 0.7812, 1.0, 0.8125, 1.0, 0.8125, 1.0, 0.7812, 1.0, 0.1562, 1.0, 0.1875, 1.0, 0.1875, 1.0, 0.1562, 1.0, 0.25, 1.0, 0.2812, 1.0, 0.2812, 1.0, 0.25, 1.0, 0.9688, 1.0, 0.0, 1.0, 0.03125, 1.0, 0.0625, 1.0, 0.09375, 1.0, 0.125, 1.0, 0.1562, 1.0, 0.1875, 1.0, 0.2188, 1.0, 0.25, 1.0, 0.2812, 1.0, 0.3125, 1.0, 0.3438, 1.0, 0.375, 1.0, 0.4062, 1.0, 0.4375, 1.0, 0.4688, 1.0, 0.5, 1.0, 0.5312, 1.0, 0.5625, 1.0, 0.5938, 1.0, 0.625, 1.0, 0.6562, 1.0, 0.6875, 1.0, 0.7188, 1.0, 0.75, 1.0, 0.7812, 1.0, 0.8125, 1.0, 0.8438, 1.0, 0.875, 1.0, 0.9062, 1.0, 0.9375, 1.0, 0.7812, 1.0, 0.8125, 1.0, 0.8125, 1.0, 0.7812, 1.0, 0.6875, 1.0, 0.7188, 1.0, 0.7188, 1.0, 0.6875, 1.0, 0.8438, 1.0, 0.875, 1.0, 0.875, 1.0, 0.8438, 1.0, 0.03125, 1.0, 0.0625, 1.0, 0.0625, 1.0, 0.03125, 1.0, 0.3125, 1.0, 0.3438, 1.0, 0.3438, 1.0, 0.3125, 1.0, 0.9062, 1.0, 0.9375, 1.0, 0.9375, 1.0, 0.9062, 1.0, 0.75, 1.0, 0.7812, 1.0, 0.7812, 1.0, 0.75, 1.0, 0.09375, 1.0, 0.125, 1.0, 0.125, 1.0, 0.09375, 1.0, 0.1562, 1.0, 0.1875, 1.0, 0.1875, 1.0, 0.1562, 1.0, 0.375, 1.0, 0.4062, 1.0, 0.4062, 1.0, 0.375, 1.0, 0.0625, 1.0, 0.09375, 1.0, 0.09375, 1.0, 0.0625, 1.0, 0.2188, 1.0, 0.25, 1.0, 0.25, 1.0, 0.2188, 1.0, 0.125, 1.0, 0.1562, 1.0, 0.1562, 1.0, 0.125, 1.0, 0.8125, 1.0, 0.8438, 1.0, 0.8438, 1.0, 0.8125, 1.0, 0.2812, 1.0, 0.3125, 1.0, 0.3125, 1.0, 0.2812, 1.0, 0.4375, 1.0, 0.4688, 1.0, 0.4688, 1.0, 0.4375, 1.0, 0.0, 1.0, 0.03125, 1.0, 0.03125, 1.0, 0.0, 1.0, 0.3438, 1.0, 0.375, 1.0, 0.375, 1.0, 0.3438, 1.0, 0.4062, 1.0, 0.4375, 1.0, 0.4375, 1.0, 0.4062, 1.0, 0.5, 1.0, 0.5312, 1.0, 0.5312, 1.0, 0.5, 1.0, 0.9375, 1.0, 0.9688, 1.0, 0.9688, 1.0, 0.9375, 1.0, 0.875, 1.0, 0.9062, 1.0, 0.9062, 1.0, 0.875, 1.0, 0.4688, 1.0, 0.5, 1.0, 0.5, 1.0, 0.4688, 1.0, 0.9688, 1.0, 1.0, 1.0, 1.0, 1.0, 0.9688, 1.0, 0.5312, 1.0, 0.5625, 1.0, 0.5625, 1.0, 0.5312, 1.0, 0.5625, 1.0, 0.5938, 1.0, 0.5938, 1.0, 0.5625, 1.0, 0.1875, 1.0, 0.2188, 1.0, 0.2188, 1.0, 0.1875, 1.0, 0.5938, 1.0, 0.625, 1.0, 0.625, 1.0, 0.5938, 1.0, 0.6562, 1.0, 0.6875, 1.0, 0.6875, 1.0, 0.6562, 1.0, 0.625, 1.0, 0.6562, 1.0, 0.6562, 1.0, 0.625, 1.0, 0.7188, 1.0, 0.75, 1.0, 0.75, 1.0, 0.7188, 1.0])
me_cylinder_004.materials.append(mat_white)
me_cylinder_004.materials.append(mat_grey)
me_cylinder_004.update()
me_cube_006 = bpy.data.meshes.new('Cube.006')
me_cube_006.from_pydata([(-1.564, -1.768, 2.388), (-1.564, -1.533, 4.0), (-1.564, 0.1401, 1.895), (-1.564, 0.3756, 3.507), (3.748, -0.6994, 0.867), (3.616, -0.4639, 2.479), (3.532, 1.209, 0.3737), (3.399, 1.444, 1.986), (8.36, 2.709, 3.497), (8.492, 2.473, 1.885), (8.708, 0.5652, 2.378), (8.576, 0.8008, 3.991)], [], [(0, 1, 3, 2), (2, 3, 7, 6), (7, 5, 11, 8), (4, 5, 1, 0), (2, 6, 4, 0), (7, 3, 1, 5), (9, 8, 11, 10), (6, 7, 8, 9), (5, 4, 10, 11), (4, 6, 9, 10)])
_uv = me_cube_006.uv_layers.new(name='UVMap')
_uv.uv.foreach_set('vector', [0.375, 0.0, 0.625, 0.0, 0.625, 0.25, 0.375, 0.25, 0.375, 0.25, 0.625, 0.25, 0.625, 0.5, 0.375, 0.5, 0.625, 0.5, 0.625, 0.75, 0.625, 0.75, 0.625, 0.5, 0.375, 0.75, 0.625, 0.75, 0.625, 1.0, 0.375, 1.0, 0.125, 0.5, 0.375, 0.5, 0.375, 0.75, 0.125, 0.75, 0.625, 0.5, 0.875, 0.5, 0.875, 0.75, 0.625, 0.75, 0.375, 0.5, 0.625, 0.5, 0.625, 0.75, 0.375, 0.75, 0.375, 0.5, 0.625, 0.5, 0.625, 0.5, 0.375, 0.5, 0.625, 0.75, 0.375, 0.75, 0.375, 0.75, 0.625, 0.75, 0.375, 0.75, 0.375, 0.5, 0.375, 0.5, 0.375, 0.75])
me_cube_006.materials.append(mat_black)
me_cube_006.update()
me_cube_005 = bpy.data.meshes.new('Cube.005')
me_cube_005.from_pydata([(0.0, -1.067, 2.296), (0.0, -0.8316, 3.909), (0.0, 0.841, 1.803), (0.0, 1.076, 3.415), (3.838, -0.6577, 1.777), (3.706, -0.4221, 3.389), (3.622, 1.25, 1.284), (3.49, 1.486, 2.896), (5.64, 2.709, 1.894), (5.773, 2.473, 0.282), (5.989, 0.5652, 0.7753), (5.857, 0.8008, 2.388)], [], [(0, 1, 3, 2), (2, 3, 7, 6), (7, 5, 11, 8), (4, 5, 1, 0), (2, 6, 4, 0), (7, 3, 1, 5), (9, 8, 11, 10), (6, 7, 8, 9), (5, 4, 10, 11), (4, 6, 9, 10)])
_uv = me_cube_005.uv_layers.new(name='UVMap')
_uv.uv.foreach_set('vector', [0.375, 0.0, 0.625, 0.0, 0.625, 0.25, 0.375, 0.25, 0.375, 0.25, 0.625, 0.25, 0.625, 0.5, 0.375, 0.5, 0.625, 0.5, 0.625, 0.75, 0.625, 0.75, 0.625, 0.5, 0.375, 0.75, 0.625, 0.75, 0.625, 1.0, 0.375, 1.0, 0.125, 0.5, 0.375, 0.5, 0.375, 0.75, 0.125, 0.75, 0.625, 0.5, 0.875, 0.5, 0.875, 0.75, 0.625, 0.75, 0.375, 0.5, 0.625, 0.5, 0.625, 0.75, 0.375, 0.75, 0.375, 0.5, 0.625, 0.5, 0.625, 0.5, 0.375, 0.5, 0.625, 0.75, 0.375, 0.75, 0.375, 0.75, 0.625, 0.75, 0.375, 0.75, 0.375, 0.5, 0.375, 0.5, 0.375, 0.75])
me_cube_005.materials.append(mat_black)
me_cube_005.update()
me_cube_007 = bpy.data.meshes.new('Cube.007')
me_cube_007.from_pydata([(0.3422, -1.854, 0.3966), (0.5456, -1.197, -1.624), (1.097, 0.4307, 1.036), (0.2994, -1.351, -1.665), (1.138, 0.4335, -0.1473), (0.515, -0.9047, 1.523), (0.906, -1.614, 0.3555), (0.7521, 0.09415, 1.545), (0.5029, 0.3638, 1.584), (0.9272, 0.5514, -0.1), (1.247, -0.4047, -0.5865), (0.7083, 0.743, 1.212), (1.169, -0.9127, 0.7492), (0.0, 0.9582, 1.27), (0.0, -1.405, -1.667), (0.0, 0.8761, 0.2435), (0.0, 0.524, 1.646), (0.0, -1.961, 0.5295), (0.0, -0.8498, 1.741), (0.9573, 0.7285, 0.04732), (1.211, 0.4845, 0.6398), (1.196, -0.2814, -0.531), (0.0, 1.011, 0.7511), (0.8766, -0.8902, -1.567), (0.6097, -1.507, 1.217), (1.012, -1.421, 0.5351), (0.0, -1.529, 1.43), (0.5218, -0.08383, 1.712), (1.252, 0.02025, 0.8918), (1.116, 0.2557, -0.2891), (0.9646, -0.2441, 1.421), (0.0, 0.05721, 1.796), (1.199, 0.1889, -0.3677), (1.088, -0.7861, -0.8101), (0.5496, -1.214, 1.449), (1.193, -1.204, 0.6375), (0.0, -1.236, 1.561), (0.8174, -1.564, -0.5174), (0.9053, 0.2467, 1.322), (0.3811, -1.704, -0.4964), (1.33, -0.6696, 0.3198), (0.5987, 0.5411, 1.409), (0.0, 0.7301, 1.469), (0.0, -1.821, -0.4265), (0.9876, -1.329, -0.3804), (1.066, -0.126, 1.234), (1.261, -1.024, -0.04566), (0.5402, -0.5077, 1.64), (1.333, -0.1911, 0.3481), (1.076, -0.586, 1.146), (0.0, -0.4118, 1.785), (1.183, -0.08742, -0.4642), (1.205, -0.4076, 0.7695), (0.8333, 0.7353, 0.6304), (1.154, 0.4574, 0.838), (1.219, -0.344, -0.5774), (0.0, 0.9846, 1.011), (1.253, 0.06286, 0.333), (1.257, -0.1449, -0.04533), (1.014, 0.3449, 1.173), (0.0, 0.8517, 1.363), (0.6797, -1.476, -1.039), (0.3931, -1.595, -1.03), (1.274, -0.5308, -0.164), (0.6572, 0.6487, 1.304), (0.0, -1.719, -0.9976), (0.8953, -1.246, -0.9272), (1.166, -0.04777, 1.059), (1.128, -0.8914, -0.4537), (1.275, -0.2926, 0.5445), (0.8705, 0.6122, 1.138), (1.016, 0.502, -0.1197), (0.3842, -1.3, -1.65), (0.6057, 0.2513, 1.572), (0.597, -1.781, 0.3794), (0.788, -0.9062, 1.246), (1.063, 0.6256, 0.2945), (0.7826, -1.477, 0.9539), (0.6901, -0.1505, 1.599), (0.8181, -1.209, 1.137), (0.7296, 0.418, 1.374), (0.5642, -1.649, -0.5052), (0.7632, -0.5412, 1.428), (0.9671, 0.6187, 0.717), (0.5309, -1.582, -1.034), (0.8059, 0.5215, 1.249), (0.6986, -1.118, -1.589), (0.4495, -1.715, 0.7255), (0.9486, -1.537, 0.4275), (0.0, -1.788, 0.8909), (0.885, -1.467, -0.4624), (0.7876, -1.393, -0.9941), (0.6715, -1.659, 0.6099), (1.062, -0.6311, -1.089), (0.7068, -0.204, -1.343), (1.18, -0.4432, -0.8001), (0.7349, -0.1589, -1.3)], [], [(83, 70, 2, 54), (81, 37, 6, 74), (92, 87, 0, 74), (45, 38, 7, 30), (56, 13, 11, 53), (82, 47, 5, 75), (46, 40, 12, 35), (58, 48, 10, 55), (47, 50, 18, 5), (41, 42, 16, 8), (87, 89, 17, 0), (43, 39, 0, 17), (80, 41, 8, 73), (15, 22, 19, 9), (71, 76, 20, 4), (34, 36, 26, 24), (90, 44, 25, 88), (79, 34, 24, 77), (4, 20, 32, 29), (8, 16, 31, 27), (54, 2, 28, 57), (73, 8, 27, 78), (52, 45, 30, 49), (75, 5, 34, 79), (5, 18, 36, 34), (44, 46, 35, 25), (66, 68, 46, 44), (69, 67, 45, 52), (91, 66, 44, 90), (85, 64, 41, 80), (65, 62, 39, 43), (64, 60, 42, 41), (68, 63, 40, 46), (67, 59, 38, 45), (84, 61, 37, 81), (63, 69, 52, 40), (40, 52, 49, 12), (27, 31, 50, 47), (57, 28, 48, 58), (78, 27, 47, 82), (32, 57, 58, 51), (20, 54, 57, 32), (51, 58, 55, 21), (22, 56, 53, 19), (76, 83, 54, 20), (10, 48, 69, 63), (72, 1, 61, 84), (28, 2, 59, 67), (33, 10, 63, 68), (11, 13, 60, 64), (14, 3, 62, 65), (70, 11, 64, 85), (86, 23, 66, 91), (48, 28, 67, 69), (23, 33, 68, 66), (2, 70, 85, 59), (3, 72, 84, 62), (19, 53, 83, 76), (30, 78, 82, 49), (62, 84, 81, 39), (59, 85, 80, 38), (12, 75, 79, 35), (7, 73, 78, 30), (35, 79, 77, 25), (9, 19, 76, 71), (38, 80, 73, 7), (49, 82, 75, 12), (88, 92, 74, 6), (39, 81, 74, 0), (53, 11, 70, 83), (25, 77, 92, 88), (1, 86, 91, 61), (61, 91, 90, 37), (37, 90, 88, 6), (24, 26, 89, 87), (77, 24, 87, 92), (33, 23, 93, 95, 10), (55, 10, 95, 96, 32, 51, 21), (96, 95, 93, 23, 94)])
_uv = me_cube_007.uv_layers.new(name='UVMap')
_uv.uv.foreach_set('vector', [0.5938, 0.4636, 0.625, 0.4636, 0.625, 0.5, 0.5938, 0.5, 0.625, 0.7864, 0.625, 0.75, 0.625, 0.75, 0.625, 0.7864, 0.6614, 0.7249, 0.6875, 0.7249, 0.6875, 0.75, 0.6614, 0.75, 0.625, 0.5625, 0.625, 0.5, 0.625, 0.5, 0.625, 0.5625, 0.5938, 0.375, 0.625, 0.375, 0.625, 0.4375, 0.5938, 0.4375, 0.6614, 0.5948, 0.6875, 0.5948, 0.6875, 0.625, 0.6614, 0.625, 0.625, 0.6576, 0.625, 0.625, 0.625, 0.625, 0.625, 0.6576, 0.5938, 0.5948, 0.625, 0.5948, 0.625, 0.625, 0.5938, 0.625, 0.6875, 0.5948, 0.75, 0.5948, 0.75, 0.625, 0.6875, 0.625, 0.625, 0.4375, 0.625, 0.375, 0.625, 0.375, 0.625, 0.4375, 0.6875, 0.7249, 0.75, 0.7249, 0.75, 0.75, 0.6875, 0.75, 0.625, 0.875, 0.625, 0.8125, 0.625, 0.8125, 0.625, 0.875, 0.625, 0.4636, 0.625, 0.4375, 0.625, 0.4375, 0.625, 0.4636, 0.5, 0.375, 0.5625, 0.375, 0.5625, 0.4375, 0.5, 0.4375, 0.5, 0.4636, 0.5625, 0.4636, 0.5625, 0.5, 0.5, 0.5, 0.6875, 0.6576, 0.75, 0.6576, 0.75, 0.6875, 0.6875, 0.6875, 0.625, 0.7249, 0.625, 0.6875, 0.625, 0.6875, 0.625, 0.7249, 0.6614, 0.6576, 0.6875, 0.6576, 0.6875, 0.6875, 0.6614, 0.6875, 0.5, 0.5, 0.5625, 0.5, 0.5625, 0.5625, 0.5, 0.5625, 0.6875, 0.5, 0.75, 0.5, 0.75, 0.5625, 0.6875, 0.5625, 0.5938, 0.5, 0.625, 0.5, 0.625, 0.5625, 0.5938, 0.5625, 0.6614, 0.5, 0.6875, 0.5, 0.6875, 0.5625, 0.6614, 0.5625, 0.625, 0.5948, 0.625, 0.5625, 0.625, 0.5625, 0.625, 0.5948, 0.6614, 0.625, 0.6875, 0.625, 0.6875, 0.6576, 0.6614, 0.6576, 0.6875, 0.625, 0.75, 0.625, 0.75, 0.6576, 0.6875, 0.6576, 0.625, 0.6875, 0.625, 0.6576, 0.625, 0.6576, 0.625, 0.6875, 0.625, 0.6875, 0.625, 0.6576, 0.625, 0.6576, 0.625, 0.6875, 0.625, 0.5948, 0.625, 0.5625, 0.625, 0.5625, 0.625, 0.5948, 0.625, 0.7249, 0.625, 0.6875, 0.625, 0.6875, 0.625, 0.7249, 0.625, 0.4636, 0.625, 0.4375, 0.625, 0.4375, 0.625, 0.4636, 0.625, 0.875, 0.625, 0.8125, 0.625, 0.8125, 0.625, 0.875, 0.625, 0.4375, 0.625, 0.375, 0.625, 0.375, 0.625, 0.4375, 0.625, 0.6576, 0.625, 0.625, 0.625, 0.625, 0.625, 0.6576, 0.625, 0.5625, 0.625, 0.5, 0.625, 0.5, 0.625, 0.5625, 0.625, 0.7864, 0.625, 0.75, 0.625, 0.75, 0.625, 0.7864, 0.625, 0.625, 0.625, 0.5948, 0.625, 0.5948, 0.625, 0.625, 0.625, 0.625, 0.625, 0.5948, 0.625, 0.5948, 0.625, 0.625, 0.6875, 0.5625, 0.75, 0.5625, 0.75, 0.5948, 0.6875, 0.5948, 0.5938, 0.5625, 0.625, 0.5625, 0.625, 0.5948, 0.5938, 0.5948, 0.6614, 0.5625, 0.6875, 0.5625, 0.6875, 0.5948, 0.6614, 0.5948, 0.5625, 0.5625, 0.5938, 0.5625, 0.5938, 0.5948, 0.5625, 0.5948, 0.5625, 0.5, 0.5938, 0.5, 0.5938, 0.5625, 0.5625, 0.5625, 0.5625, 0.5948, 0.5938, 0.5948, 0.5938, 0.625, 0.5625, 0.625, 0.5625, 0.375, 0.5938, 0.375, 0.5938, 0.4375, 0.5625, 0.4375, 0.5625, 0.4636, 0.5938, 0.4636, 0.5938, 0.5, 0.5625, 0.5, 0.625, 0.625, 0.625, 0.5948, 0.625, 0.5948, 0.625, 0.625, 0.625, 0.7864, 0.625, 0.75, 0.625, 0.75, 0.625, 0.7864, 0.625, 0.5625, 0.625, 0.5, 0.625, 0.5, 0.625, 0.5625, 0.625, 0.6576, 0.625, 0.625, 0.625, 0.625, 0.625, 0.6576, 0.625, 0.4375, 0.625, 0.375, 0.625, 0.375, 0.625, 0.4375, 0.625, 0.875, 0.625, 0.8125, 0.625, 0.8125, 0.625, 0.875, 0.625, 0.4636, 0.625, 0.4375, 0.625, 0.4375, 0.625, 0.4636, 0.625, 0.7249, 0.625, 0.6875, 0.625, 0.6875, 0.625, 0.7249, 0.625, 0.5948, 0.625, 0.5625, 0.625, 0.5625, 0.625, 0.5948, 0.625, 0.6875, 0.625, 0.6576, 0.625, 0.6576, 0.625, 0.6875, 0.625, 0.5, 0.625, 0.4636, 0.625, 0.4636, 0.625, 0.5, 0.625, 0.8125, 0.625, 0.7864, 0.625, 0.7864, 0.625, 0.8125, 0.5625, 0.4375, 0.5938, 0.4375, 0.5938, 0.4636, 0.5625, 0.4636, 0.625, 0.5625, 0.6614, 0.5625, 0.6614, 0.5948, 0.625, 0.5948, 0.625, 0.8125, 0.625, 0.7864, 0.625, 0.7864, 0.625, 0.8125, 0.625, 0.5, 0.625, 0.4636, 0.625, 0.4636, 0.625, 0.5, 0.625, 0.625, 0.6614, 0.625, 0.6614, 0.6576, 0.625, 0.6576, 0.625, 0.5, 0.6614, 0.5, 0.6614, 0.5625, 0.625, 0.5625, 0.625, 0.6576, 0.6614, 0.6576, 0.6614, 0.6875, 0.625, 0.6875, 0.5, 0.4375, 0.5625, 0.4375, 0.5625, 0.4636, 0.5, 0.4636, 0.625, 0.5, 0.625, 0.4636, 0.625, 0.4636, 0.625, 0.5, 0.625, 0.5948, 0.6614, 0.5948, 0.6614, 0.625, 0.625, 0.625, 0.625, 0.7249, 0.6614, 0.7249, 0.6614, 0.75, 0.625, 0.75, 0.625, 0.8125, 0.625, 0.7864, 0.625, 0.7864, 0.625, 0.8125, 0.5938, 0.4375, 0.625, 0.4375, 0.625, 0.4636, 0.5938, 0.4636, 0.625, 0.6875, 0.6614, 0.6875, 0.6614, 0.7249, 0.625, 0.7249, 0.625, 0.75, 0.625, 0.7249, 0.625, 0.7249, 0.625, 0.75, 0.625, 0.75, 0.625, 0.7249, 0.625, 0.7249, 0.625, 0.75, 0.625, 0.75, 0.625, 0.7249, 0.625, 0.7249, 0.625, 0.75, 0.6875, 0.6875, 0.75, 0.6875, 0.75, 0.7249, 0.6875, 0.7249, 0.6614, 0.6875, 0.6875, 0.6875, 0.6875, 0.7249, 0.6614, 0.7249, 0.625, 0.6576, 0.625, 0.6875, 0.625, 0.6562, 0.625, 0.6363, 0.625, 0.625, 0.5938, 0.625, 0.625, 0.625, 0.625, 0.6363, 0.5918, 0.6212, 0.5625, 0.5625, 0.5625, 0.5948, 0.5625, 0.625, 0.5918, 0.6212, 0.625, 0.6363, 0.625, 0.6562, 0.625, 0.6875, 0.5938, 0.625])
me_cube_007.materials.append(mat_orange)
me_cube_007.update()

# ---- objects
ob_body = bpy.data.objects.new('Body', me_cube)
ob_legs = bpy.data.objects.new('Legs', me_cylinder)
ob_arms = bpy.data.objects.new('Arms', me_cylinder_001)
ob_head = bpy.data.objects.new('Head', me_cube_002)
ob_neck = bpy.data.objects.new('Neck', me_cylinder_002)
ob_hair = bpy.data.objects.new('Hair', me_cube_003)
ob_nose = bpy.data.objects.new('Nose', me_cube_004)
ob_mole = bpy.data.objects.new('Mole', me_cylinder_003)
ob_eyes = bpy.data.objects.new('Eyes', me_cylinder_004)
ob_eyebrowns = bpy.data.objects.new('Eyebrowns', me_cube_006)
ob_mouth = bpy.data.objects.new('Mouth', me_cube_005)
ob_hood = bpy.data.objects.new('Hood', me_cube_007)

# ---- transforms, parenting, visibility, modifiers, constraints
ob_body.location = (0.0, 0.0, 2.706)
ob_body.scale = (0.4362, 0.4362, 0.4362)
ob_body.lock_rotations_4d = False
ob_body.empty_display_type = 'ARROWS'
ob_body.lineart.crease_threshold = 0.0
_m = ob_body.modifiers.new('Mirror', 'MIRROR')
_m.use_clip = True
ob_legs.location = (0.2341, -0.06366, 1.599)
ob_legs.scale = (0.141, 0.141, 0.141)
_m = ob_legs.modifiers.new('Mirror', 'MIRROR')
_m.mirror_object = ob_body
ob_arms.location = (0.3275, -0.06366, 3.342)
ob_arms.rotation_euler = (1.488, -1.35, -1.425)
ob_arms.scale = (0.141, 0.141, 0.141)
_m = ob_arms.modifiers.new('Mirror', 'MIRROR')
_m.mirror_object = ob_body
ob_head.location = (0.0, 0.0, 4.15)
ob_head.scale = (0.3716, 0.3716, 0.3716)
_m = ob_head.modifiers.new('Mirror', 'MIRROR')
ob_neck.location = (0.0, 0.0, 3.76)
ob_neck.scale = (0.1066, 0.1066, 0.1066)
ob_hair.location = (0.0, 0.0, 4.15)
ob_hair.scale = (0.3325, 0.3325, 0.3325)
_m = ob_hair.modifiers.new('Mirror', 'MIRROR')
_m.use_clip = True
_m = ob_hair.modifiers.new('Solidify', 'SOLIDIFY')
_m.thickness = 0.2
ob_nose.location = (-2.187e-17, -0.4208, 4.064)
ob_nose.scale = (0.08748, 0.08748, 0.08748)
_m = ob_nose.modifiers.new('Mirror', 'MIRROR')
_m.use_clip = True
_m.mirror_object = ob_head
ob_mole.location = (0.1848, -0.3477, 3.967)
ob_mole.rotation_euler = (-0.958, 0.08487, 0.3638)
ob_mole.scale = (-0.01329, -0.01329, -0.01329)
ob_eyes.location = (0.0, 0.0, 0.0)
_m = ob_eyes.modifiers.new('Mirror', 'MIRROR')
_m.mirror_object = ob_head
ob_eyebrowns.location = (0.1551, -0.3955, 4.301)
ob_eyebrowns.rotation_euler = (3.196, 0.1204, -2.73)
ob_eyebrowns.scale = (0.008853, 0.008537, 0.007252)
_m = ob_eyebrowns.modifiers.new('Mirror', 'MIRROR')
_m.use_clip = True
_m.mirror_object = ob_head
ob_mouth.location = (0.001506, -0.4206, 3.897)
ob_mouth.rotation_euler = (0.4321, 9.299e-17, 2.041e-17)
ob_mouth.scale = (0.008853, 0.008537, 0.007252)
_m = ob_mouth.modifiers.new('Mirror', 'MIRROR')
_m.use_clip = True
ob_hood.location = (0.002082, -0.2115, 4.15)
ob_hood.rotation_euler = (0.0, -0.0, -3.141)
ob_hood.scale = (0.3333, 0.3333, 0.3333)
_m = ob_hood.modifiers.new('Mirror', 'MIRROR')
_m.use_clip = True
_m = ob_hood.modifiers.new('Solidify', 'SOLIDIFY')
_m.thickness = 0.2

# ---- collection membership
col_collection.objects.link(ob_body)
col_collection.objects.link(ob_legs)
col_collection.objects.link(ob_arms)
col_collection.objects.link(ob_head)
col_collection.objects.link(ob_neck)
col_collection.objects.link(ob_hair)
col_collection.objects.link(ob_nose)
col_collection.objects.link(ob_mole)
col_collection.objects.link(ob_eyes)
col_collection.objects.link(ob_eyebrowns)
col_collection.objects.link(ob_mouth)
col_collection.objects.link(ob_hood)

# ---- scene / render settings (as saved in the file)
scene.frame_start = 1; scene.frame_end = 50; scene.frame_set(228)
scene.render.engine = 'CYCLES'
scene.render.resolution_x = 1080
scene.cycles.samples = 200
scene.cycles.sampling_pattern = 'TABULATED_SOBOL'
scene.cycles.use_light_tree = False
scene.view_settings.view_transform = 'Filmic'
bpy.context.view_layer.update()

# ---- added for rendering (the .blend has no active camera and no usable light): camera, sun
cam_auto = bpy.data.cameras.new('AutoCamera')
cam_auto.lens = 50.0
cam_auto.sensor_width = 36.0
cam_auto.clip_end = 1000.0
ob_auto_camera = bpy.data.objects.new('AutoCamera', cam_auto)
scene.collection.objects.link(ob_auto_camera)
ob_auto_camera.location = (5.86439, -7.06929, 7.06291)
ob_auto_camera.rotation_euler = (1.09748, -7.21219e-08, 0.694738)
scene.camera = ob_auto_camera
light_auto_sun = bpy.data.lights.new('AutoSun', 'SUN')
light_auto_sun.energy = 3.0
light_auto_sun.angle = 0.0523599
ob_auto_sun = bpy.data.objects.new('AutoSun', light_auto_sun)
scene.collection.objects.link(ob_auto_sun)
ob_auto_sun.rotation_euler = (0.872665, 0.174533, 0.523599)
bpy.context.view_layer.update()

